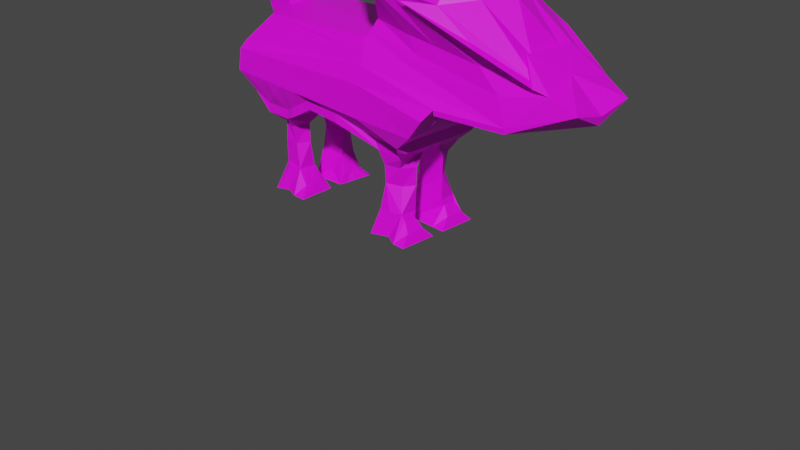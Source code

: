 # Source: dog_with_mapping.blend  (saved by Blender 2.80.75; exported with 4.5.12 LTS)
import bpy
from mathutils import Matrix  # noqa: F401  (used for matrix-valued properties, if any)

bpy.ops.wm.read_factory_settings(use_empty=True)
scene = bpy.context.scene
scene.name = 'Scene'

# ---- collections
col_collection = bpy.data.collections.new('Collection'); scene.collection.children.link(col_collection)

# ---- images (referenced by path relative to the original .blend; pixels are not part of the script)
import os
ASSET_DIR = os.environ.get("B2B_ASSET_DIR", "")  # directory of the original .blend (textures are referenced by path, not embedded)
HERE = os.path.dirname(os.path.abspath(__file__))  # packed textures are extracted next to this script under _unpacked/

def load_image(name, relpath, width, height, colorspace="sRGB"):
    """Load a texture the original file referenced (path relative to the .blend, or extracted next to this script)."""
    p = next((c for c in (os.path.join(HERE, relpath), os.path.join(ASSET_DIR, relpath)) if relpath and os.path.exists(c)), "")
    if p:
        img = bpy.data.images.load(p, check_existing=True)
        img.name = name
    else:  # same state as the original file: an image datablock whose file is absent (Cycles renders it pink)
        img = bpy.data.images.new(name, width, height)
        img.source = "FILE"
        img.filepath = "//" + (relpath or name)
    img.colorspace_settings.name = colorspace
    return img
img_ao_psd = load_image('AO.psd', 'AO.psd', 1024, 1024, 'sRGB')

# ---- materials (node trees are filled in below, after node groups)
mat_material_002 = bpy.data.materials.new('Material.002')
mat_material_002.use_transparent_shadow = False

# ---- material node trees
mat_material_002.use_nodes = True; mat_material_002.node_tree.nodes.clear()
_N = mat_material_002.node_tree.nodes; _L = mat_material_002.node_tree.links
n0 = _N.new('ShaderNodeOutputMaterial'); n0.name = 'Material Output'; n0.location = (300, 300)
n1 = _N.new('ShaderNodeBsdfPrincipled'); n1.name = 'Principled BSDF'; n1.location = (10, 300)
n1.distribution = 'GGX'
n1.subsurface_method = 'BURLEY'
n1.inputs[3].default_value = 1.45
n1.inputs[27].default_value = (0.0, 0.0, 0.0, 1.0)
n1.inputs[28].default_value = 1.0
n2 = _N.new('ShaderNodeTexImage'); n2.name = 'Image Texture'; n2.location = (-280, 280)
n2.image = img_ao_psd
_L.new(n1.outputs[0], n0.inputs[0])
_L.new(n2.outputs[0], n1.inputs[0])
n0.is_active_output = True

# ---- world
world_world = bpy.data.worlds.new('World'); scene.world = world_world
world_world.use_nodes = True; world_world.node_tree.nodes.clear()
_N = world_world.node_tree.nodes; _L = world_world.node_tree.links
n0 = _N.new('ShaderNodeOutputWorld'); n0.name = 'World Output'; n0.location = (300, 300)
n1 = _N.new('ShaderNodeBackground'); n1.name = 'Background'; n1.location = (10, 300)
n1.inputs[0].default_value = (0.05088, 0.05088, 0.05088, 1.0)
_L.new(n1.outputs[0], n0.inputs[0])
n0.is_active_output = True
world_world.color = (0.05088, 0.05088, 0.05088)
world_world.use_sun_shadow = False
world_world.sun_shadow_jitter_overblur = 0.0

# ---- cameras
cam_camera = bpy.data.cameras.new('Camera')
cam_camera.clip_end = 100.0
cam_camera.ortho_scale = 7.314

# ---- meshes
me_cube_003 = bpy.data.meshes.new('Cube.003')
me_cube_003.from_pydata([(2.21, 0.9054, 0.5754), (2.492, 0.0, 0.8261), (0.6271, 0.5358, 0.7046), (0.6271, 0.0, 0.9834), (-3.319, 1.17, -2.781), (1.176, 1.17, -2.834), (1.176, 0.0, -2.784), (-3.319, 0.0, -2.781), (0.1502, 1.326, -2.448), (4.548, 0.8037, -0.9817), (0.1532, 0.9106, -0.7648), (2.249, 1.203, 0.2225), (3.069, 0.0, 0.2981), (0.2468, 0.7841, -0.4968), (-2.859, 0.9686, -1.015), (3.764, 1.046, -1.701), (-2.859, 0.0, -0.9474), (0.1502, 1.1, -1.159), (-2.859, 0.0, -0.9474), (2.492, 0.3421, 0.8261), (0.6271, 0.5358, 0.7046), (1.176, 0.9416, -2.784), (-3.319, 0.9416, -2.781), (2.729, 0.5893, 0.3008), (-3.557, 1.189, -1.685), (2.21, 1.232, -1.732), (2.21, 0.0, -1.678), (-3.694, 0.0, -1.763), (0.1502, 1.189, -1.349), (2.21, 0.8208, -1.678), (-3.642, 1.301, -1.871), (2.028, 1.371, -1.985), (-3.694, 0.0, -1.95), (0.1502, 1.301, -1.742), (2.028, 0.8631, -1.95), (-3.694, 0.8631, -1.95), (-3.694, 1.329, -2.365), (1.663, 1.329, -2.437), (1.663, 0.0, -2.418), (-3.694, 0.0, -2.346), (0.1502, 1.329, -2.437), (1.663, 0.8983, -2.418), (-3.694, 0.8983, -2.346), (1.171, 1.169, -2.837), (4.275, 0.7361, -0.8779), (3.764, 0.0, -0.5181), (0.2468, 0.7841, -0.4968), (3.764, 0.3907, -0.5181), (-0.6515, 1.17, -2.585), (-2.334, 1.092, -2.985), (-1.472, 1.17, -2.525), (-2.071, 1.17, -2.864), (-2.986, 1.092, -3.001), (-0.6515, 0.0, -2.585), (-1.473, 0.0, -2.525), (-0.2477, 0.0, -2.783), (-1.926, 0.0, -2.781), (1.596, 1.505, 0.2343), (4.275, 0.9297, -0.8779), (3.764, 0.0, -0.5181), (3.764, 0.5843, -0.5181), (3.242, 1.235, -0.3974), (3.764, 0.2922, -0.5181), (0.1087, 0.7907, -0.8423), (-3.319, 0.4548, -2.781), (-3.694, 0.3965, -1.763), (-3.694, 0.4169, -1.95), (-3.694, 0.4339, -2.346), (3.764, 0.0, -0.5181), (3.764, 1.046, -1.701), (2.21, 0.0, -1.678), (2.21, 1.232, -1.732), (2.21, 0.8208, -1.678), (4.275, 0.9297, -0.8779), (3.819, 0.5839, -0.4425), (3.764, 0.2922, -0.5181), (3.764, 0.0, -0.5181), (3.764, 0.2922, -0.5181), (3.764, 1.046, -1.701), (4.275, 0.9297, -0.8779), (3.764, 0.0, -0.5181), (3.764, 0.2922, -0.5181), (3.764, 1.046, -1.701), (3.764, 0.0, -0.5181), (3.764, 0.2922, -0.5181), (3.764, 1.046, -1.701), (3.764, 0.0, -0.5181), (-3.276, 1.1, -1.416), (0.1502, 1.1, -1.159), (1.325, 0.9612, 0.4577), (1.617, 0.5358, 0.9048), (1.419, 0.9242, -0.9156), (0.9123, 1.505, 0.2343), (1.027, 0.9873, -1.076), (1.224, 0.9098, -0.5892), (2.251, 0.934, -1.025), (1.071, 1.505, 0.2343), (1.661, 1.001, -1.221), (1.931, 0.9144, -0.6561), (3.529, 0.9491, -1.192), (1.314, 1.427, 0.2343), (2.635, 1.022, -1.443), (3.017, 0.9215, -0.7588), (1.617, 0.0, 0.9048), (1.617, 0.5358, 0.9048), (0.7503, 0.8166, 1.1), (1.053, 0.0, 1.156), (0.7503, 0.8166, 1.1), (1.017, 0.9282, 0.9174), (0.03415, 0.9686, -0.8759), (0.1532, 0.9106, -0.7648), (0.6271, 0.0, 0.9834), (0.1786, 0.04942, -0.8108), (0.1833, 0.0, -0.8087), (0.6271, 0.0, 0.9834), (0.1532, 0.9106, -0.7648), (0.03415, 0.9686, -0.8759), (0.6271, 0.5358, 0.7046), (0.1833, 0.0, -0.8087), (0.174, 0.09884, -0.8129), (0.2468, 0.7841, -0.4968), (0.1087, 0.7907, -0.8423), (0.9761, 0.8174, 0.64), (0.174, 0.09884, -0.8129), (0.2468, 0.7841, -0.4968), (0.1087, 0.7907, -0.8423), (0.174, 0.09884, -0.8129), (2.492, 0.5358, 0.8261), (2.492, 0.0, 0.8261), (1.617, 0.0, 0.9048), (0.6271, 0.0, 0.9834), (3.764, 1.046, -1.701), (2.21, 0.0, -1.678), (2.21, 1.232, -1.732), (2.21, 0.8208, -1.678), (3.819, 0.0, -0.4425), (4.337, 0.0, -0.7758), (5.066, 0.0, -1.383), (4.548, 0.8037, -0.9817), (3.819, 0.5839, -0.4425), (3.819, 0.2917, -0.4425), (3.819, 0.0, -0.4425), (3.773, 1.039, -1.809), (5.02, 0.0, -1.567), (2.219, 0.0, -1.786), (2.219, 1.225, -1.84), (2.219, 0.8137, -1.786), (5.083, 0.7018, -1.219), (5.066, 0.0, -1.383), (5.066, 0.0, -1.383), (-2.859, 0.9686, -1.015), (0.03415, 0.9686, -0.8759), (-3.276, 1.1, -1.416), (0.1502, 1.1, -1.159), (3.819, 0.5839, -0.4425), (4.548, 0.8037, -0.9817), (4.337, 0.0, -0.7758), (0.6318, 0.0, 0.9855), (0.6271, 0.5358, 0.7046), (1.176, 0.9416, -2.784), (1.176, 0.0, -2.784), (0.8311, 0.8202, -3.015), (1.176, 1.17, -2.834), (-3.319, 0.9416, -2.781), (-3.319, 1.17, -2.781), (-3.319, 0.4548, -2.781), (-1.926, 0.0, -2.781), (-3.319, 0.0, -2.781), (0.1502, 0.8202, -2.994), (-3.319, 1.17, -2.781), (-0.6515, 1.17, -2.585), (-2.071, 1.17, -2.864), (-1.472, 1.17, -2.525), (-0.2477, 0.0, -2.783), (-0.6515, 0.0, -2.585), (-1.473, 0.0, -2.525), (1.176, 0.9416, -3.0), (1.176, 0.0, -3.0), (0.9376, 0.8202, -3.231), (1.099, 1.085, -2.967), (-3.319, 0.9416, -2.997), (-3.319, 0.9416, -2.997), (-3.319, 0.4548, -2.997), (-1.926, 0.0, -2.997), (-3.319, 0.0, -2.997), (0.2567, 0.8202, -3.21), (-2.986, 1.092, -3.217), (-0.6515, 1.17, -2.801), (-2.071, 1.17, -3.08), (-1.472, 1.17, -2.741), (-0.2477, 0.0, -2.999), (-0.6515, 0.0, -2.801), (-1.473, 0.0, -2.741), (0.1502, 0.0, -2.994), (0.8311, 0.0, -3.015), (-2.334, 0.0, -2.985), (-2.986, 0.0, -3.001), (0.3936, 0.7709, -3.509), (0.757, 0.6913, -3.517), (0.4128, 0.7607, -3.922), (0.7407, 0.6112, -3.941), (0.3392, 0.8435, -4.489), (0.8704, 0.7524, -4.493), (0.1985, 1.006, -5.068), (0.8795, 1.002, -5.068), (-2.334, 1.092, -3.202), (-2.986, 1.092, -3.217), (-2.334, 1.092, -3.202), (-2.986, 1.092, -3.217), (-2.485, 0.8827, -3.472), (-2.745, 0.8116, -3.434), (-2.494, 0.7695, -3.908), (-2.785, 0.8008, -3.877), (-2.388, 0.7893, -4.486), (-2.882, 0.7228, -4.466), (-2.859, 0.4843, -0.9811), (0.1413, 0.4448, -0.8276), (0.937, 0.7154, -4.632), (0.937, 0.431, -4.628), (0.8311, 0.2351, -3.015), (0.1502, 0.2351, -2.994), (0.9376, 0.2351, -3.231), (0.2567, 0.2351, -3.21), (0.9226, 0.3749, -3.524), (0.2612, 0.4097, -3.326), (0.9065, 0.3772, -3.935), (0.2649, 0.335, -3.914), (0.8995, 0.385, -4.497), (0.2172, 0.3017, -4.472), (0.8795, 0.1452, -5.068), (0.1985, 0.1452, -5.068), (1.091, 0.3656, -4.841), (1.091, 0.7857, -4.841), (-0.6515, 1.17, -2.801), (-1.472, 1.17, -2.741), (-0.6515, 0.0, -2.801), (-1.472, 0.0, -2.741), (1.176, 0.0, -3.0), (-0.2477, 0.0, -2.999), (0.2567, 0.0, -3.21), (-0.6515, 0.0, -2.801), (-2.071, 0.0, -3.08), (-1.472, 0.0, -2.741), (-2.071, 0.0, -3.08), (-2.334, 0.0, -3.202), (-3.319, 0.0, -2.997), (-2.986, 0.0, -3.217), (-2.334, 0.0, -3.202), (0.7503, 1.841, 0.6032), (0.6082, 1.728, 0.6957), (1.053, 0.0, 1.156), (0.6318, 0.0, 0.9855), (0.8139, 1.859, 0.5905), (0.1153, 0.0, 1.152e-05), (0.6907, 1.668, 0.6918), (0.5777, 1.764, 0.6705), (0.5824, 0.0, 0.9515), (0.5777, 1.767, 0.6576), (0.5824, 0.0, 0.9515), (-0.3138, 0.0, 0.3082), (0.8795, 1.002, -5.068), (0.8795, 0.1452, -5.068), (1.18, 1.003, -5.068), (1.18, 0.1452, -5.068), (0.8704, 0.7524, -4.493), (0.8995, 0.385, -4.497), (0.1502, 0.5276, -2.994), (0.937, 0.5754, -4.63), (0.8311, 0.5276, -3.015), (0.2567, 0.5276, -3.21), (0.2539, 0.5377, -3.325), (0.2551, 0.5476, -3.918), (0.2038, 0.5726, -4.481), (0.8795, 0.5004, -5.068), (0.03395, 0.5755, -5.068), (1.091, 0.5746, -4.841), (0.8795, 0.5004, -5.068), (1.18, 0.5741, -5.068), (0.885, 0.534, -4.495), (-3.074, 0.315, -0.978), (-2.845, 0.4838, -0.9956), (-3.072, 0.0, -0.9584), (-2.859, 0.0, -0.9474), (-3.694, 0.0, -1.763), (-3.676, 0.0, -1.548), (-3.68, 0.3959, -1.777), (-3.674, 0.2511, -1.551), (-3.882, 0.0, 0.02516), (-3.884, 0.3517, 0.005483), (-4.108, 0.2878, -0.4309), (-4.116, 0.0, -0.4063), (-4.022, 0.294, 0.06691), (-4.02, 0.0, 0.08659), (-4.116, 0.0, -0.4063), (-5.136, 0.0, 0.5139), (-5.18, 0.6053, 0.4741), (-5.474, 0.0, 0.07579), (-5.426, 0.0, 0.1405), (-5.451, 0.0, 0.9417), (-5.451, 0.4172, 0.9216), (-5.502, 0.3621, 0.8208), (-5.5, 0.0, 0.8237), (-3.005, 0.4235, -4.425), (-2.825, 0.3551, -3.875), (-2.825, 0.3551, -3.875), (-2.895, 0.2606, -3.303), (-2.883, 0.5583, -3.303), (-2.986, 0.5852, -3.217), (-2.351, 0.3968, -4.488), (-2.337, 0.5032, -3.896), (-2.334, 0.5852, -3.202), (-2.33, 0.5112, -3.443), (-2.37, 1.003, -5.068), (-2.99, 1.002, -5.075), (-2.192, 0.7857, -4.841), (-2.192, 0.3656, -4.841), (-2.05, 0.9981, -5.065), (-2.37, 1.003, -5.068), (-2.111, 0.3388, -5.08), (-2.369, 0.5931, -4.487), (-2.192, 0.5746, -4.841), (-2.192, 0.5746, -4.841), (-2.084, 0.5478, -5.065), (-2.117, 0.1389, -5.065), (-2.918, 0.12, -5.094), (-3.005, 0.4235, -4.425), (-3.694, 1.329, -2.365), (1.663, 1.329, -2.437), (0.1502, 1.329, -2.437), (0.6048, 0.8369, -4.491), (0.589, 0.8494, -5.064), (-3.1, 0.5611, -5.084), (-2.636, 0.8427, -4.478), (-2.684, 0.8801, -5.072), (-2.192, 0.3656, -4.841), (-2.192, 0.5746, -4.841), (-2.192, 0.7857, -4.841), (-2.192, 0.5746, -4.841), (-3.005, 0.4235, -4.425), (-2.937, 0.5591, -3.876), (-2.986, 0.8777, -3.217), (-2.943, 0.5549, -4.467), (-5.426, 0.0, 0.1405), (-4.022, 0.294, 0.06691), (-4.23, 0.2382, -0.3493), (-4.23, 0.2382, -0.3493), (-4.233, 0.0, -0.337), (0.5777, 1.767, 0.6576), (0.5824, 0.0, 0.9515), (0.7762, 1.767, 0.6576), (0.7808, 0.0, 0.9515), (0.07639, 0.8166, 2.596), (0.5589, 1.768, 0.6487), (-0.06564, 1.728, 2.018), (-0.1933, 1.728, 2.018), (-0.3138, 0.0, 0.3082), (0.5646, 0.4083, 1.876), (0.01631, 0.7978, 1.405), (0.07639, 0.8166, 2.596), (-0.06564, 1.728, 2.018), (-0.05126, 0.8166, 2.596), (-0.1933, 1.728, 2.018), (-0.05126, 0.8166, 2.596), (0.4296, 0.4124, 1.871), (0.07639, 0.8166, 2.596), (0.5646, 0.4083, 1.876), (-0.05126, 0.8166, 2.596), (0.4296, 0.4124, 1.871), (0.9049, 0.0, 1.156), (0.4296, 0.4124, 1.871), (-1.716, 1.315, -2.105), (0.9848, 1.332, -2.126), (-1.772, 1.329, -2.401), (-2.733, 1.329, -2.383), (-0.8108, 1.329, -2.419), (-2.252, 1.329, -2.392), (-2.012, 1.329, -2.397), (-3.177, 1.267, -2.579), (-2.59, 1.244, -2.712), (-2.234, 0.2679, -4.777), (-2.591, 0.2991, -4.875), (-0.6515, 1.17, -2.801), (-1.472, 1.17, -2.741), (2.998, 1.177, -0.2716), (-2.369, 0.5931, -4.487), (-2.351, 0.3968, -4.488), (-2.192, 0.5746, -4.841), (-2.192, 0.3656, -4.841)], [(18, 16), (26, 27), (79, 73), (62, 77), (76, 80), (69, 78), (77, 81), (80, 83), (78, 82), (81, 84), (83, 86), (82, 85), (10, 115), (63, 121), (109, 116), (111, 114), (117, 20), (114, 3), (120, 46), (129, 128), (110, 115), (125, 121), (120, 124), (130, 129), (3, 130), (136, 137), (148, 149), (149, 143), (195, 196), (169, 196), (186, 206), (35, 152), (152, 14), (215, 123), (118, 253), (249, 253), (293, 290), (306, 311), (314, 320), (320, 321), (336, 337), (302, 338), (338, 341), (297, 342), (52, 206), (315, 334)], [(23, 19, 1, 12), (1, 19, 127, 128), (99, 15, 101), (47, 23, 12, 45), (102, 100, 11, 44), (28, 88, 17, 93, 97, 101, 15, 25), (88, 87, 152, 153), (60, 62, 75, 74), (0, 89, 90, 19), (44, 11, 23, 47), (11, 0, 19, 23), (31, 25, 29, 34), (30, 24, 28, 33), (33, 28, 25, 31), (42, 35, 30, 36), (40, 33, 371), (37, 31, 34, 41), (67, 66, 35, 42), (6, 38, 39, 7, 56, 54, 53, 55), (64, 67, 42, 22), (5, 37, 41, 21), (21, 41, 38, 6), (8, 40, 37, 5, 43), (22, 42, 36, 4), (99, 44, 9), (55, 53, 174, 173), (47, 60, 58, 44), (45, 59, 62, 60, 47), (7, 39, 67, 64), (39, 32, 66, 67), (32, 27, 65, 66), (146, 142, 144), (138, 139, 154, 155), (145, 142, 146), (25, 15, 69, 71), (29, 25, 71, 72), (59, 45, 68, 76), (58, 60, 74, 73), (62, 59, 76, 75), (15, 9, 69), (26, 29, 72, 70), (24, 87, 88, 28), (91, 94, 98, 95), (94, 92, 96, 98), (93, 91, 95, 97), (95, 98, 102, 99), (98, 96, 100, 102), (97, 95, 99, 101), (96, 89, 100), (89, 96, 92, 122), (103, 90, 104, 106), (0, 11, 108, 107), (46, 13, 92, 94), (119, 118, 113, 123), (2, 13, 158, 123), (158, 105, 248, 249), (127, 90, 103, 128), (72, 71, 133, 134), (71, 69, 131, 133), (147, 131, 69), (70, 72, 134, 132), (139, 136, 156, 154), (75, 76, 141, 140), (74, 75, 140, 139), (76, 68, 135, 141), (73, 74, 139, 138), (143, 144, 142), (142, 131, 147), (134, 133, 145, 146), (133, 131, 142, 145), (132, 134, 146, 144), (140, 136, 139), (140, 141, 135), (135, 136, 140), (155, 154, 156), (156, 148, 147, 155), (99, 9, 15), (136, 138, 155, 156), (148, 143, 147), (142, 147, 143), (99, 102, 44), (158, 13, 123), (152, 150, 151, 153), (17, 88, 153, 151), (14, 17, 151, 150), (9, 138, 147, 69), (100, 89, 0, 11), (122, 92, 13, 2), (90, 89, 2, 105), (106, 104, 105), (91, 10, 46, 94), (124, 115, 125, 216, 126), (116, 121, 115), (163, 164, 181, 180), (8, 43, 161, 168), (53, 54, 175, 174), (7, 64, 165, 167), (21, 6, 160, 159), (6, 55, 173, 160), (48, 8, 168, 170), (43, 5, 162, 161), (54, 56, 166, 175), (22, 4, 164, 163), (52, 49, 207, 208), (5, 21, 159, 162), (50, 48, 170, 172), (64, 22, 163, 165), (56, 7, 167, 166), (51, 50, 172, 171), (167, 165, 182, 184), (172, 170, 187, 189), (162, 159, 176, 179), (171, 172, 189, 188), (165, 163, 180, 182), (166, 167, 184, 183), (173, 174, 191, 190), (220, 193, 194, 219), (174, 175, 192, 191), (164, 169, 186, 181), (159, 160, 177, 176), (160, 173, 190, 177), (170, 168, 185, 187), (161, 162, 179, 178), (175, 166, 183, 192), (49, 51, 188, 207), (223, 225, 200, 198), (178, 198, 197, 185), (221, 223, 198, 178), (225, 227, 202, 200), (198, 200, 199, 197), (200, 202, 329, 201, 199), (329, 330, 203, 201), (205, 206, 208, 207), (207, 209, 210, 208), (212, 211, 213, 332, 214), (24, 35, 65, 152), (66, 65, 35), (30, 35, 24), (146, 144, 38, 41), (29, 146, 41, 34), (93, 17, 116), (10, 91, 93, 116), (150, 152, 65), (27, 283, 285, 65), (151, 150, 215, 216), (215, 16, 113, 126, 123, 216), (277, 275, 231, 263), (275, 267, 218, 231), (273, 229, 230, 274), (271, 272, 228, 226), (272, 274, 230, 228), (270, 271, 226, 224), (269, 222, 220, 266), (269, 270, 224, 222), (161, 268, 219, 221, 178), (266, 220, 219, 268), (161, 178, 185, 168), (177, 221, 178, 176), (178, 179, 176), (189, 187, 233, 234), (234, 233, 235, 236), (177, 190, 238, 237), (187, 185, 239, 240), (188, 189, 242, 241), (207, 188, 243, 244), (181, 186, 246, 245), (4, 52, 186, 169), (157, 158, 249, 251), (105, 106, 250, 248), (249, 248, 252, 254), (251, 249, 255, 256), (256, 255, 257, 258), (11, 248, 100, 108), (11, 100, 248), (92, 100, 248, 249), (122, 249, 2, 158), (122, 92, 249), (105, 104, 90, 89), (89, 0, 107, 105), (258, 257, 259), (92, 253, 257, 249), (273, 276, 261, 229), (276, 277, 263, 261), (267, 278, 265, 218), (262, 260, 232), (204, 202, 264, 217, 232, 260), (217, 264, 278, 267), (260, 262, 277, 276), (204, 260, 276, 273), (168, 266, 268, 161), (185, 197, 270, 269), (185, 269, 266, 168), (197, 199, 271, 270), (201, 203, 274, 272), (199, 201, 272, 271), (204, 273, 274, 203, 330), (232, 217, 267, 275), (262, 232, 275, 277), (263, 231, 261), (230, 229, 218, 265), (218, 261, 231), (230, 227, 225, 228), (228, 225, 223, 226), (226, 223, 221, 224), (224, 221, 177, 222), (185, 177, 222, 239), (177, 239, 222), (14, 150, 65, 215), (65, 285, 280, 215), (215, 280, 282, 16), (280, 279, 281, 282), (283, 284, 286, 285), (285, 286, 279, 280), (286, 289, 288, 279), (284, 290, 289, 286), (279, 288, 287, 281), (296, 300, 299, 295), (288, 291, 292, 287), (299, 300, 301, 298), (295, 299, 298, 294), (297, 301, 300, 296), (207, 310, 311, 209), (332, 333, 313, 214), (311, 309, 211, 209), (308, 309, 304, 338), (310, 247, 311), (211, 309, 308, 319, 213), (339, 306, 210, 212), (323, 318, 315), (37, 327, 328, 40), (40, 328, 374, 372, 376, 375, 373, 326, 36), (202, 204, 330, 329), (304, 305, 306, 339), (213, 312, 333, 332), (320, 315, 318, 322), (317, 336, 316), (316, 336, 321, 322), (216, 125, 151), (210, 306, 307, 340, 208), (210, 209, 211, 212), (306, 305, 246, 307), (311, 247, 246, 305), (309, 311, 305, 303), (214, 341, 339, 212), (339, 341, 302, 303), (341, 214, 313, 331), (325, 341, 331, 324), (312, 317, 316, 322, 331, 313, 333), (105, 106, 251, 249), (289, 344, 343, 288), (290, 346, 345, 289), (291, 345, 296, 295), (295, 294, 292, 291), (248, 108, 105, 107), (100, 92, 257, 248), (248, 257, 249), (255, 249, 257), (293, 297, 296, 345), (257, 258, 348, 347), (347, 348, 350, 349), (257, 253, 259), (113, 253, 92, 126), (138, 9, 73), (108, 248, 107), (249, 353, 351, 105), (105, 351, 356), (257, 259, 355, 352), (106, 105, 356), (352, 355, 357), (354, 352, 357), (351, 353, 359, 358), (358, 359, 361, 360), (354, 357, 362), (357, 355, 363), (356, 351, 364, 365), (365, 364, 366, 367), (106, 356, 369, 368), (362, 357, 363), (249, 352, 354, 353), (355, 368, 363), (36, 30, 370), (30, 33, 370), (33, 40, 370), (40, 36, 370), (33, 31, 371), (31, 37, 371), (37, 40, 371), (8, 48, 374, 328), (172, 372, 374, 170), (171, 376, 372, 172), (51, 49, 375, 376), (49, 52, 378), (52, 4, 377), (4, 326, 377), (326, 373, 377), (373, 52, 377), (52, 373, 378), (373, 375, 378), (375, 49, 378), (213, 336, 317, 312), (319, 337, 314, 213), (335, 319, 384, 386), (379, 334, 308), (323, 315, 379), (324, 323, 380), (323, 379, 380), (379, 308, 380), (324, 380, 308, 338), (233, 234, 382, 381), (11, 44, 383), (44, 58, 383), (58, 61, 383), (61, 57, 383), (57, 11, 383), (385, 387, 386, 384), (319, 308, 385, 384), (308, 334, 387, 385), (334, 335, 386, 387)])
_uv = me_cube_003.uv_layers.new(name='UVMap')
_uv.uv.foreach_set('vector', [3.724e-05, 0.9548, 3.724e-05, 0.9548, 3.724e-05, 0.9548, 3.724e-05, 0.9548, 3.724e-05, 0.9548, 3.724e-05, 0.9548, 3.724e-05, 0.9548, 3.724e-05, 0.9548, 6.364e-05, 0.9549, 8.605e-05, 0.9548, 9.215e-05, 0.9549, 3.724e-05, 0.9548, 3.724e-05, 0.9548, 3.724e-05, 0.9548, 3.724e-05, 0.9548, 5.203e-05, 0.9549, 3.938e-05, 0.955, 2.176e-05, 0.9549, 3.365e-05, 0.9548, 0.0001203, 0.955, 0.0001173, 0.955, 0.0001168, 0.955, 0.0001003, 0.955, 9.619e-05, 0.9549, 9.215e-05, 0.9549, 8.605e-05, 0.9548, 0.0001143, 0.9549, 0.0001173, 0.955, 0.0001592, 0.955, 0.0001593, 0.955, 0.0001168, 0.955, 3.724e-05, 0.9548, 3.724e-05, 0.9548, 3.724e-05, 0.9548, 3.724e-05, 0.9548, 3.724e-05, 0.9548, 3.724e-05, 0.9548, 3.724e-05, 0.9548, 3.724e-05, 0.9548, 3.724e-05, 0.9548, 3.724e-05, 0.9548, 3.724e-05, 0.9548, 3.724e-05, 0.9548, 3.724e-05, 0.9548, 3.724e-05, 0.9548, 3.724e-05, 0.9548, 3.724e-05, 0.9548, 0.0001202, 0.9549, 0.0001143, 0.9549, 0.0001322, 0.9549, 0.0001335, 0.9549, 0.0001652, 0.955, 0.000164, 0.955, 0.0001203, 0.955, 0.0001276, 0.955, 0.0001276, 0.955, 0.0001203, 0.955, 0.0001143, 0.9549, 0.0001202, 0.9549, 0.0001727, 0.955, 0.0001726, 0.955, 0.0001652, 0.955, 0.0001673, 0.955, 0.0001382, 0.955, 0.0001276, 0.955, 0.0001276, 0.955, 0.0001306, 0.9549, 0.0001202, 0.9549, 0.0001335, 0.9549, 0.0001382, 0.9549, 0.0001795, 0.955, 0.0001815, 0.955, 0.0001726, 0.955, 0.0001727, 0.955, 0.0001566, 0.9549, 0.0001574, 0.9549, 0.0001861, 0.955, 0.0001801, 0.955, 0.0001738, 0.955, 0.000173, 0.955, 0.0001674, 0.955, 0.000163, 0.955, 0.0001765, 0.955, 0.0001795, 0.955, 0.0001727, 0.955, 0.0001727, 0.955, 0.0001392, 0.9549, 0.0001306, 0.9549, 0.0001382, 0.9549, 0.0001414, 0.9549, 0.0001414, 0.9549, 0.0001382, 0.9549, 0.0001574, 0.9549, 0.0001566, 0.9549, 0.0001392, 0.955, 0.0001381, 0.955, 0.0001306, 0.9549, 0.0001392, 0.9549, 0.000139, 0.9549, 0.0001727, 0.955, 0.0001727, 0.955, 0.0001673, 0.955, 0.0001711, 0.955, 6.364e-05, 0.9549, 3.365e-05, 0.9548, 3.724e-05, 0.9548, 0.000163, 0.955, 0.0001674, 0.955, 0.0001671, 0.955, 0.0001626, 0.955, 3.724e-05, 0.9548, 3.724e-05, 0.9548, 3.724e-05, 0.9548, 3.724e-05, 0.9548, 3.724e-05, 0.9548, 3.724e-05, 0.9548, 3.724e-05, 0.9548, 3.724e-05, 0.9548, 3.724e-05, 0.9548, 0.0001801, 0.955, 0.0001861, 0.955, 0.0001795, 0.955, 0.0001765, 0.955, 0.0001861, 0.955, 0.0001917, 0.955, 0.0001815, 0.955, 0.0001795, 0.955, 0.0001917, 0.955, 0.0001952, 0.955, 0.0001825, 0.955, 0.0001815, 0.955, 0.0001345, 0.9549, 8.365e-05, 0.9548, 0.0001736, 0.9549, 3.724e-05, 0.9548, 3.724e-05, 0.9548, 3.724e-05, 0.9548, 3.724e-05, 0.9548, 0.0001158, 0.9549, 8.365e-05, 0.9548, 0.0001345, 0.9549, 0.0001143, 0.9549, 8.605e-05, 0.9548, 8.383e-05, 0.9548, 0.0001144, 0.9549, 0.0001322, 0.9549, 0.0001143, 0.9549, 0.0001144, 0.9549, 0.0001334, 0.9549, 3.724e-05, 0.9548, 3.724e-05, 0.9548, 3.724e-05, 0.9548, 3.724e-05, 0.9548, 3.724e-05, 0.9548, 3.724e-05, 0.9548, 3.724e-05, 0.9548, 3.724e-05, 0.9548, 3.724e-05, 0.9548, 3.724e-05, 0.9548, 3.724e-05, 0.9548, 3.724e-05, 0.9548, 8.605e-05, 0.9548, 3.724e-05, 0.9548, 8.383e-05, 0.9548, 0.0001797, 0.9549, 0.0001322, 0.9549, 0.0001334, 0.9549, 0.0001797, 0.9549, 0.000164, 0.955, 0.0001592, 0.955, 0.0001173, 0.955, 0.0001203, 0.955, 8.791e-05, 0.9549, 7.979e-05, 0.955, 6.91e-05, 0.9549, 7.88e-05, 0.9549, 7.979e-05, 0.955, 4.828e-05, 0.955, 4.493e-05, 0.955, 6.91e-05, 0.9549, 0.0001003, 0.955, 8.791e-05, 0.9549, 7.88e-05, 0.9549, 9.619e-05, 0.9549, 7.88e-05, 0.9549, 6.91e-05, 0.9549, 5.203e-05, 0.9549, 6.364e-05, 0.9549, 6.91e-05, 0.9549, 4.493e-05, 0.955, 3.938e-05, 0.955, 5.203e-05, 0.9549, 9.619e-05, 0.9549, 7.88e-05, 0.9549, 6.364e-05, 0.9549, 9.215e-05, 0.9549, 4.493e-05, 0.955, 2.026e-05, 0.955, 3.938e-05, 0.955, 2.026e-05, 0.955, 4.493e-05, 0.955, 4.828e-05, 0.955, 1.816e-05, 0.955, 3.724e-05, 0.9548, 3.724e-05, 0.9548, 3.724e-05, 0.9548, 3.724e-05, 0.9548, 0.000467, 0.0004242, 0.0004436, 0.000353, 0.0004891, 0.0003472, 0.0005041, 0.0003311, 9.689e-05, 0.955, 9.773e-05, 0.955, 4.828e-05, 0.955, 7.979e-05, 0.955, 0.0004246, 0.0002644, 0.0004247, 0.0002644, 0.0004247, 0.0002645, 0.0004246, 0.0002645, 6.332e-05, 0.955, 9.773e-05, 0.955, 6.335e-05, 0.955, 0.000125, 0.955, 0.0005572, 3.573e-05, 0.0005336, 0.0001691, 0.0005498, 0.0002405, 0.0005386, 0.0002336, 3.724e-05, 0.9548, 3.724e-05, 0.9548, 3.724e-05, 0.9548, 3.724e-05, 0.9548, 0.0001334, 0.9549, 0.0001144, 0.9549, 0.0001145, 0.9549, 0.0001346, 0.9549, 0.0001144, 0.9549, 8.383e-05, 0.9548, 8.1e-05, 0.9548, 0.0001145, 0.9549, 4.747e-05, 0.9548, 8.1e-05, 0.9548, 8.383e-05, 0.9548, 0.0001797, 0.9549, 0.0001334, 0.9549, 0.0001346, 0.9549, 0.0001797, 0.9549, 3.724e-05, 0.9548, 3.724e-05, 0.9548, 3.724e-05, 0.9548, 3.724e-05, 0.9548, 3.724e-05, 0.9548, 3.724e-05, 0.9548, 3.724e-05, 0.9548, 3.724e-05, 0.9548, 3.724e-05, 0.9548, 3.724e-05, 0.9548, 3.724e-05, 0.9548, 3.724e-05, 0.9548, 3.724e-05, 0.9548, 3.724e-05, 0.9548, 3.724e-05, 0.9548, 3.724e-05, 0.9548, 3.724e-05, 0.9548, 3.724e-05, 0.9548, 3.724e-05, 0.9548, 3.724e-05, 0.9548, 9.016e-05, 0.9547, 0.0001736, 0.9549, 8.365e-05, 0.9548, 8.365e-05, 0.9548, 8.1e-05, 0.9548, 4.747e-05, 0.9548, 0.0001346, 0.9549, 0.0001145, 0.9549, 0.0001158, 0.9549, 0.0001345, 0.9549, 0.0001145, 0.9549, 8.1e-05, 0.9548, 8.365e-05, 0.9548, 0.0001158, 0.9549, 0.0001797, 0.9549, 0.0001346, 0.9549, 0.0001345, 0.9549, 0.0001793, 0.9549, 3.724e-05, 0.9548, 3.724e-05, 0.9548, 3.724e-05, 0.9548, 3.724e-05, 0.9548, 3.724e-05, 0.9548, 3.724e-05, 0.9548, 3.724e-05, 0.9548, 3.724e-05, 0.9548, 3.724e-05, 0.9548, 3.724e-05, 0.9548, 3.724e-05, 0.9548, 3.724e-05, 0.9548, 4.747e-05, 0.9547, 8.216e-05, 0.9547, 4.747e-05, 0.9548, 2.208e-05, 0.9547, 6.364e-05, 0.9549, 3.724e-05, 0.9548, 8.605e-05, 0.9548, 3.724e-05, 0.9548, 3.724e-05, 0.9548, 3.724e-05, 0.9548, 3.724e-05, 0.9548, 8.216e-05, 0.9547, 9.016e-05, 0.9547, 4.747e-05, 0.9548, 8.365e-05, 0.9548, 4.747e-05, 0.9548, 9.016e-05, 0.9547, 6.364e-05, 0.9549, 5.203e-05, 0.9549, 3.365e-05, 0.9548, 6.335e-05, 0.955, 9.773e-05, 0.955, 0.000125, 0.955, 0.0001593, 0.955, 0.0001296, 0.955, 0.0001151, 0.955, 0.0001168, 0.955, 0.0001168, 0.955, 0.0001173, 0.955, 0.0001168, 0.955, 0.0001151, 0.955, 7.087e-05, 0.955, 0.0001168, 0.955, 0.0001151, 0.955, 7.041e-05, 0.955, 3.724e-05, 0.9548, 3.724e-05, 0.9548, 4.747e-05, 0.9548, 8.383e-05, 0.9548, 3.938e-05, 0.955, 2.026e-05, 0.955, 1.763e-06, 0.955, 1.794e-05, 0.9549, 4.8e-05, 0.955, 4.828e-05, 0.955, 9.773e-05, 0.955, 6.332e-05, 0.955, 0.0005762, 0.0005339, 0.0005762, 0.0005782, 0.000561, 0.0003291, 0.0005222, 0.0005611, 3.724e-05, 0.9548, 3.724e-05, 0.9548, 3.724e-05, 0.9548, 8.791e-05, 0.9549, 0.0001067, 0.955, 9.689e-05, 0.955, 7.979e-05, 0.955, 3.12e-05, 0.9549, 4.539e-05, 0.9549, 4.584e-05, 0.9549, 3.623e-05, 0.955, 2.662e-05, 0.955, 0.0004211, 0.0002715, 0.0004117, 0.0002629, 0.0004211, 0.0002603, 0.0001728, 0.955, 0.0001711, 0.955, 0.0001729, 0.955, 0.0001733, 0.955, 0.0001392, 0.955, 0.000139, 0.9549, 0.0001448, 0.955, 0.0001456, 0.955, 0.0001674, 0.955, 0.000173, 0.955, 0.0001729, 0.955, 0.0001671, 0.955, 0.0001801, 0.955, 0.0001765, 0.955, 0.0001761, 0.955, 0.0001798, 0.955, 0.0001414, 0.9549, 0.0001566, 0.9549, 0.0001563, 0.9549, 0.000142, 0.9549, 0.0001566, 0.9549, 0.000163, 0.955, 0.0001626, 0.955, 0.0001563, 0.9549, 0.0001515, 0.955, 0.0001392, 0.955, 0.0001456, 0.955, 0.0001498, 0.955, 0.000139, 0.9549, 0.0001392, 0.9549, 0.0001391, 0.9549, 0.0001448, 0.955, 0.000173, 0.955, 0.0001738, 0.955, 0.0001742, 0.955, 0.0001729, 0.955, 0.0001727, 0.955, 0.0001711, 0.955, 0.0001711, 0.955, 0.0001728, 0.955, 0.0001698, 0.955, 0.0001664, 0.955, 0.0001676, 0.955, 0.0001706, 0.955, 0.0001392, 0.9549, 0.0001414, 0.9549, 0.000142, 0.9549, 0.0001391, 0.9549, 0.0001516, 0.955, 0.0001515, 0.955, 0.0001498, 0.955, 0.0001516, 0.955, 0.0001765, 0.955, 0.0001727, 0.955, 0.0001728, 0.955, 0.0001761, 0.955, 0.0001738, 0.955, 0.0001801, 0.955, 0.0001798, 0.955, 0.0001742, 0.955, 0.0001516, 0.955, 0.0001516, 0.955, 0.0001516, 0.955, 0.0001517, 0.955, 0.0001798, 0.955, 0.0001761, 0.955, 0.0001747, 0.955, 0.0001781, 0.955, 0.0001515, 0.955, 0.0001498, 0.955, 0.0001492, 0.955, 0.0001513, 0.955, 0.0001391, 0.9549, 0.000142, 0.9549, 0.0001434, 0.9549, 0.0001416, 0.9549, 0.0001519, 0.955, 0.0001515, 0.955, 0.0001513, 0.955, 0.0001524, 0.955, 0.0001761, 0.955, 0.0001728, 0.955, 0.0001733, 0.955, 0.0001747, 0.955, 0.0001742, 0.955, 0.0001798, 0.955, 0.0001781, 0.955, 0.000173, 0.955, 0.0001626, 0.955, 0.0001671, 0.955, 0.0001647, 0.955, 0.0001602, 0.955, 0.0001536, 0.955, 0.0001541, 0.955, 0.0001544, 0.955, 0.0001541, 0.955, 0.0001671, 0.955, 0.0001729, 0.955, 0.0001709, 0.955, 0.0001647, 0.955, 0.0001711, 0.955, 0.0001709, 0.955, 0.0001706, 0.955, 0.0001729, 0.955, 0.000142, 0.9549, 0.0001563, 0.9549, 0.0001553, 0.9549, 0.0001434, 0.9549, 0.0001563, 0.9549, 0.0001626, 0.955, 0.0001602, 0.955, 0.0001553, 0.9549, 0.0001498, 0.955, 0.0001456, 0.955, 0.0001464, 0.955, 0.0001492, 0.955, 0.0001448, 0.955, 0.0001391, 0.9549, 0.0001416, 0.9549, 0.0001459, 0.9549, 0.0001729, 0.955, 0.0001742, 0.955, 0.000173, 0.955, 0.0001709, 0.955, 0.0001664, 0.955, 0.0001637, 0.955, 0.0001655, 0.955, 0.0001676, 0.955, 0.162, 0.3161, 0.1635, 0.2778, 0.1923, 0.2842, 0.2005, 0.3237, 0.1191, 0.04535, 0.09976, 0.07524, 0.05572, 0.07427, 0.0389, 0.04317, 0.1445, 0.3432, 0.162, 0.3161, 0.2005, 0.3237, 0.2139, 0.3432, 0.1635, 0.2778, 0.166, 0.2248, 0.2098, 0.2264, 0.1923, 0.2842, 0.09976, 0.07524, 0.09896, 0.1193, 0.05805, 0.1171, 0.05572, 0.07427, 0.09896, 0.1193, 0.112, 0.1763, 0.07937, 0.176, 0.04797, 0.1758, 0.05805, 0.1171, 0.07937, 0.176, 0.07718, 0.2354, 0.02878, 0.2356, 0.04797, 0.1758, 0.0004161, 0.0004798, 0.0004161, 0.00045, 0.0004166, 0.00045, 0.0004166, 0.0004798, 0.448, 0.04796, 0.4305, 0.07058, 0.4031, 0.06619, 0.3803, 0.04868, 0.3982, 0.1063, 0.4281, 0.1092, 0.4382, 0.162, 0.4128, 0.1615, 0.3865, 0.1591, 0.000164, 0.955, 0.0001726, 0.955, 0.0001825, 0.955, 0.0001593, 0.955, 0.0001815, 0.955, 0.0001825, 0.955, 0.0001726, 0.955, 0.0001652, 0.955, 0.0001726, 0.955, 0.000164, 0.955, 0.0001358, 0.9549, 0.0001566, 0.9549, 0.0001574, 0.9549, 0.0001382, 0.9549, 0.0001322, 0.9549, 0.0001358, 0.9549, 0.0001382, 0.9549, 0.0001335, 0.9549, 0.0001003, 0.955, 0.0001168, 0.955, 0.0001113, 0.955, 0.0001067, 0.955, 8.791e-05, 0.9549, 0.0001003, 0.955, 0.0001113, 0.955, 0.0001296, 0.955, 0.0001593, 0.955, 0.0001825, 0.955, 0.0001952, 0.955, 0.0001965, 0.955, 0.000184, 0.955, 0.0001825, 0.955, 5.329e-05, 0.9549, 0.000167, 0.955, 0.0001681, 0.8356, 3.623e-05, 0.955, 0.0001681, 0.8356, 0.0001432, 0.955, 0.0004436, 0.0004484, 0.0004439, 0.0004549, 0.0004438, 0.0004549, 3.623e-05, 0.955, 0.324, 0.2783, 0.2951, 0.2783, 0.2951, 0.2567, 0.324, 0.2339, 0.2951, 0.2783, 0.2647, 0.2787, 0.2645, 0.2638, 0.2951, 0.2567, 0.0002954, 0.0004239, 0.0002794, 0.0004332, 0.0002628, 0.0004037, 0.0002773, 0.0003863, 0.1846, 0.1038, 0.1913, 0.1621, 0.1591, 0.1625, 0.1593, 0.1045, 0.1913, 0.1621, 0.1955, 0.2248, 0.1445, 0.2248, 0.1591, 0.1625, 0.1794, 0.04317, 0.1846, 0.1038, 0.1593, 0.1045, 0.1642, 0.0439, 0.0001527, 0.955, 0.0001531, 0.955, 0.0001536, 0.955, 0.0001531, 0.955, 0.0001527, 0.955, 0.0001526, 0.955, 0.0001526, 0.955, 0.0001531, 0.955, 0.0001537, 0.955, 0.0001539, 0.955, 0.0001541, 0.955, 0.0001542, 0.955, 0.0001537, 0.955, 0.0001531, 0.955, 0.0001536, 0.955, 0.0001541, 0.955, 0.0001539, 0.955, 0.0004126, 0.0004942, 0.0003988, 0.0005016, 0.0003988, 0.0004573, 0.0004126, 0.00045, 0.0001553, 0.9549, 0.0001516, 0.9549, 0.0001459, 0.9549, 0.0001434, 0.9549, 0.0001459, 0.9549, 0.0001416, 0.9549, 0.0001434, 0.9549, 0.0001513, 0.955, 0.0001492, 0.955, 0.0001495, 0.955, 0.0001509, 0.955, 0.0003376, 0.0005855, 0.0003376, 0.0005321, 0.0004135, 0.0005321, 0.0004135, 0.0005855, 0.0001553, 0.9549, 0.0001602, 0.955, 0.0001597, 0.955, 0.0001561, 0.9549, 0.0001492, 0.955, 0.0001464, 0.955, 0.00015, 0.955, 0.0001517, 0.955, 0.0001524, 0.955, 0.0001513, 0.955, 0.0001513, 0.955, 0.0001518, 0.955, 0.0001676, 0.955, 0.0001655, 0.955, 0.0001733, 0.955, 0.000174, 0.955, 0.0001729, 0.955, 0.0001706, 0.955, 0.0001763, 0.955, 0.0001782, 0.955, 0.0001705, 0.955, 0.0001698, 0.955, 0.0001706, 0.955, 0.0001709, 0.955, 0.0005378, 1.763e-06, 0.0005572, 3.573e-05, 0.0005572, 0.0001116, 0.0005372, 2.107e-06, 0.0005336, 0.0001691, 0.0005488, 0.0001151, 0.0005498, 0.0001154, 0.0005498, 0.0002405, 0.0003988, 0.000521, 0.0004025, 0.0005084, 0.0004054, 0.0005051, 0.0004054, 0.0005213, 0.0005511, 0.0003291, 0.0005511, 0.0004212, 0.000549, 0.0004222, 0.0005479, 0.0003295, 0.0005479, 0.0003295, 0.000549, 0.0004222, 0.0005476, 0.0004238, 0.0005459, 0.0003295, 0.0004401, 0.00045, 0.0004401, 0.0005586, 0.0004232, 0.0005101, 0.0004891, 0.0003472, 0.413, 0.5974, 0.4529, 0.6446, 0.5008, 0.6738, 0.0005563, 0.000459, 0.0005297, 0.0004597, 0.0005698, 0.0004277, 0.0005827, 0.0004308, 0.0004667, 0.0005355, 0.0005187, 0.0005726, 0.0004436, 0.0005537, 0.0005649, 1.763e-06, 0.0004667, 0.0005355, 0.0005187, 0.0005339, 0.0005187, 0.0005726, 3.724e-05, 0.9548, 3.724e-05, 0.9548, 3.724e-05, 0.9548, 3.724e-05, 0.9548, 0.0005111, 0.000387, 0.000467, 0.0004242, 0.0005041, 0.0003311, 0.0005051, 0.000331, 0.000334, 0.00045, 0.000334, 0.0005662, 0.0002628, 0.000457, 0.0005573, 0.0002268, 0.0004961, 0.0004442, 0.0005573, 0.0002657, 0.0005533, 0.0002652, 0.0002954, 0.0004239, 0.0002956, 0.0004242, 0.0002796, 0.0004335, 0.0002794, 0.0004332, 0.0002956, 0.0004242, 0.000306, 0.0004351, 0.0002875, 0.0004465, 0.0002796, 0.0004335, 0.2647, 0.2787, 0.2475, 0.2744, 0.2485, 0.2589, 0.2645, 0.2638, 0.1445, 0.2356, 0.1091, 0.2356, 0.1374, 0.2123, 0.1091, 0.2356, 0.112, 0.1763, 0.112, 0.1763, 0.1203, 0.1908, 0.1374, 0.2123, 0.1091, 0.2356, 0.2649, 0.2932, 0.2466, 0.2971, 0.2475, 0.2744, 0.2647, 0.2787, 0.0003156, 0.0004125, 0.0003231, 0.0004244, 0.000306, 0.0004351, 0.0002956, 0.0004242, 0.0003154, 0.0004121, 0.0003156, 0.0004125, 0.0002956, 0.0004242, 0.0002954, 0.0004239, 0.0001528, 0.955, 0.0001531, 0.955, 0.0001539, 0.955, 0.0001537, 0.955, 0.0001525, 0.955, 0.0001521, 0.955, 0.0001526, 0.955, 0.0001527, 0.955, 0.0001525, 0.955, 0.0001527, 0.955, 0.0001531, 0.955, 0.0001528, 0.955, 0.2084, 0.05855, 0.2099, 0.1006, 0.1846, 0.1038, 0.1794, 0.04317, 0.2235, 0.1594, 0.2466, 0.2199, 0.1955, 0.2248, 0.1913, 0.1621, 0.2099, 0.1006, 0.2235, 0.1594, 0.1913, 0.1621, 0.1846, 0.1038, 0.0003154, 0.0004121, 0.0002954, 0.0004239, 0.0002773, 0.0003863, 0.0002999, 0.0003829, 0.0003027, 0.0004037, 0.2951, 0.3002, 0.2649, 0.2932, 0.2647, 0.2787, 0.2951, 0.2783, 0.324, 0.3228, 0.2951, 0.3002, 0.2951, 0.2783, 0.324, 0.2783, 0.08098, 0.2862, 0.08909, 0.2586, 0.1165, 0.2862, 0.08098, 0.3325, 0.02878, 0.2792, 0.06668, 0.24, 0.08098, 0.2356, 0.107, 0.2356, 0.1165, 0.2862, 0.08909, 0.2586, 0.3289, 0.2339, 0.2466, 0.1688, 0.2494, 0.1118, 0.3283, 0.17, 0.3283, 0.17, 0.2494, 0.1118, 0.2501, 0.07007, 0.3257, 0.1126, 0.3257, 0.1126, 0.2501, 0.07007, 0.2519, 0.04317, 0.3289, 0.05132, 0.0001526, 0.955, 0.0001516, 0.9549, 0.0001553, 0.9549, 0.0001531, 0.955, 0.0001464, 0.955, 0.0001508, 0.9549, 0.0001496, 0.955, 0.00015, 0.955, 0.0001504, 0.955, 0.00015, 0.955, 0.0001496, 0.955, 7.087e-05, 0.955, 7.041e-05, 0.955, 0.0001825, 0.955, 0.0002593, 1.763e-06, 0.0001825, 0.955, 0.000184, 0.955, 0.0001546, 0.955, 0.0001681, 0.8356, 0.0001681, 0.8356, 0.0001546, 0.955, 0.0001432, 0.955, 0.0001432, 0.955, 0.0001546, 0.955, 0.0001613, 0.955, 0.0001494, 0.9551, 0.0001432, 0.955, 0.0001965, 0.955, 0.0002014, 0.955, 0.0001907, 0.955, 0.000184, 0.955, 0.000184, 0.955, 0.0001907, 0.955, 0.0001613, 0.955, 0.0001546, 0.955, 0.8476, 0.185, 0.8899, 0.07661, 0.9422, 0.05799, 0.9422, 0.179, 0.9297, 0.185, 0.9297, 0.2834, 0.8962, 0.2824, 0.9005, 0.1858, 0.7121, 0.3351, 0.7112, 0.2172, 0.7523, 0.2165, 0.7489, 0.3344, 0.7523, 0.08484, 0.8333, 0.04621, 0.8476, 0.0453, 0.8275, 0.09114, 0.7112, 0.2172, 0.7178, 0.2033, 0.7522, 0.2026, 0.7523, 0.2165, 0.8476, 0.266, 0.8532, 0.2555, 0.8953, 0.2542, 0.8962, 0.266, 0.6797, 0.09227, 0.7035, 0.04614, 0.7523, 0.0453, 0.7507, 0.09378, 0.8933, 0.1919, 0.8953, 0.2542, 0.8532, 0.2555, 0.8927, 0.185, 0.6165, 0.3204, 0.5676, 0.3098, 0.5654, 0.2868, 0.6069, 0.2912, 0.4128, 0.1615, 0.4071, 0.2158, 0.376, 0.2168, 0.3865, 0.1591, 0.5654, 0.2868, 0.5743, 0.2465, 0.6054, 0.2501, 0.6069, 0.2912, 0.5818, 0.1066, 0.5735, 0.05208, 0.6246, 0.04796, 0.6485, 0.09377, 0.0003952, 0.000527, 0.0003573, 0.0005286, 0.0003898, 0.0005115, 0.6054, 0.2501, 0.5743, 0.2465, 0.5769, 0.1916, 0.5964, 0.1957, 0.6158, 0.1998, 0.5165, 0.1004, 0.5147, 0.04796, 0.5403, 0.05755, 0.5404, 0.09817, 0.5299, 0.2478, 0.5325, 0.2307, 0.5567, 0.2296, 0.0001306, 0.9549, 0.0001306, 0.9549, 0.0001383, 0.955, 0.0001382, 0.955, 0.0001382, 0.955, 0.0001383, 0.955, 0.0001529, 0.955, 0.0001542, 0.955, 0.0001615, 0.955, 0.0001626, 0.955, 0.0001667, 0.955, 0.0001679, 0.955, 0.0001673, 0.955, 0.112, 0.1763, 0.1091, 0.2356, 0.07718, 0.2354, 0.07937, 0.176, 0.4945, 0.09967, 0.484, 0.04886, 0.5147, 0.04796, 0.5165, 0.1004, 0.4382, 0.162, 0.4403, 0.2168, 0.4071, 0.2158, 0.4128, 0.1615, 0.561, 0.2118, 0.5567, 0.2296, 0.5325, 0.2307, 0.5384, 0.2138, 0.4403, 0.2168, 0.4578, 0.1944, 0.4735, 0.2168, 0.3975, 0.2552, 0.3762, 0.2415, 0.376, 0.2231, 0.3975, 0.2168, 3.623e-05, 0.955, 4.584e-05, 0.9549, 5.329e-05, 0.9549, 0.0003927, 0.0004777, 0.0003721, 0.0004772, 0.0003685, 0.0004691, 0.0003839, 0.0004581, 0.0003952, 0.00045, 0.4031, 0.06619, 0.4305, 0.07058, 0.4281, 0.1092, 0.3982, 0.1063, 0.0003721, 0.0004772, 0.0003561, 0.0004879, 0.0003376, 0.0004912, 0.0003685, 0.0004691, 0.0003898, 0.0005115, 0.0003573, 0.0005286, 0.0003376, 0.0004912, 0.0003561, 0.0004879, 0.5299, 0.263, 0.4837, 0.2641, 0.4735, 0.2118, 0.5299, 0.2179, 0.5343, 0.1529, 0.5174, 0.1541, 0.5165, 0.1004, 0.5404, 0.09817, 0.5165, 0.1004, 0.5174, 0.1541, 0.5041, 0.1513, 0.4945, 0.09967, 0.5174, 0.1541, 0.5343, 0.1529, 0.5654, 0.2085, 0.5205, 0.2118, 0.5041, 0.1513, 0.5174, 0.1541, 0.5205, 0.2118, 0.4735, 0.2118, 0.0004539, 0.0001444, 0.0004542, 0.0001447, 0.0004746, 0.0001361, 0.0004849, 0.0001655, 0.0004202, 0.0001928, 0.000415, 0.0001618, 0.0004377, 0.0001611, 0.0005423, 0.0003402, 0.0005423, 0.0003968, 0.0005147, 0.0003866, 0.0005368, 0.000275, 0.8899, 0.07661, 0.8834, 0.06344, 0.9326, 0.0453, 0.9422, 0.05799, 0.7531, 0.2077, 0.769, 0.207, 0.769, 0.2295, 0.7523, 0.235, 0.8476, 0.2022, 0.7939, 0.207, 0.7523, 0.08484, 0.8275, 0.09114, 0.6797, 0.09227, 0.7507, 0.09378, 0.7522, 0.2026, 0.7178, 0.2033, 0.0005844, 0.000275, 0.0004981, 0.000275, 0.0005051, 0.000331, 0.0005041, 0.0003311, 0.0005297, 0.0004597, 0.0005563, 0.000459, 0.0005816, 0.0004885, 0.0005695, 0.0004922, 0.0005695, 0.0004922, 0.0005816, 0.0004885, 0.0005827, 0.0004924, 0.000549, 0.0004222, 0.0005511, 0.0004212, 0.0005476, 0.0004238, 0.9695, 0.0453, 0.9695, 0.1799, 0.9682, 0.1813, 0.9422, 0.05754, 0.0005533, 0.0002232, 0.0005533, 0.0001152, 0.0005552, 0.0001152, 0.0005552, 0.0002232, 0.0005552, 0.0002232, 0.0005552, 0.0001152, 0.0005671, 0.0001151, 0.0005671, 0.0002232, 0.0005262, 0.0005304, 0.0004961, 0.0004442, 0.0005262, 0.0004277, 0.0004436, 0.0004484, 0.0004961, 0.0004442, 0.0005256, 0.0005253, 0.0004439, 0.0004549, 3.724e-05, 0.9548, 3.724e-05, 0.9548, 3.724e-05, 0.9548, 0.4451, 0.7361, 0.5008, 0.6738, 0.4525, 0.7693, 0.0004054, 0.0001221, 0.0003142, 0.0001095, 0.0002948, 4.476e-05, 0.0003954, 6.044e-05, 0.0003954, 6.044e-05, 0.0002948, 4.476e-05, 0.0003515, 2.629e-05, 0.0004082, 0.000126, 0.0004046, 0.0002556, 0.0004024, 0.0002555, 0.0004059, 0.000127, 0.0004082, 7.833e-06, 0.0003954, 6.044e-05, 0.0003515, 2.629e-05, 0.0004059, 0.000127, 0.0004024, 0.0002555, 0.0003376, 0.0001862, 0.0003096, 0.0001159, 0.0004059, 0.000127, 0.0003376, 0.0001862, 0.0002948, 4.476e-05, 0.0003142, 0.0001095, 0.0003131, 0.0001098, 0.0002937, 4.51e-05, 0.0002937, 4.51e-05, 0.0003131, 0.0001098, 0.0003059, 0.0001131, 0.0002865, 4.834e-05, 0.0003096, 0.0001159, 0.0003376, 0.0001862, 0.0002628, 0.0001607, 0.0003376, 0.0001862, 0.0004024, 0.0002555, 0.0002942, 0.0002097, 0.0003515, 2.629e-05, 0.0002948, 4.476e-05, 0.0002945, 4.377e-05, 0.0003512, 2.531e-05, 0.0003512, 2.531e-05, 0.0002945, 4.377e-05, 0.0002886, 3.853e-05, 0.000345, 1.962e-05, 0.0004082, 7.833e-06, 0.0003515, 2.629e-05, 0.0003454, 2.061e-05, 0.0004013, 1.763e-06, 0.0002628, 0.0001607, 0.0003376, 0.0001862, 0.0002942, 0.0002097, 0.0004054, 0.0001221, 0.0004059, 0.000127, 0.0003096, 0.0001159, 0.0003142, 0.0001095, 0.0004024, 0.0002555, 0.0003056, 0.0002715, 0.0002942, 0.0002097, 0.0001673, 0.955, 0.0001652, 0.955, 0.0001491, 0.955, 0.0001652, 0.955, 0.0001276, 0.955, 0.0001491, 0.955, 0.0001276, 0.955, 0.0001382, 0.955, 0.0001491, 0.955, 0.0001382, 0.955, 0.0001673, 0.955, 0.0001491, 0.955, 0.0001276, 0.955, 0.0001202, 0.9549, 0.0001276, 0.955, 0.0001202, 0.9549, 0.0001306, 0.9549, 0.0001276, 0.955, 0.0001306, 0.9549, 0.0001382, 0.955, 0.0001276, 0.955, 0.0001392, 0.955, 0.0001515, 0.955, 0.0001529, 0.955, 0.0001383, 0.955, 0.0001565, 0.955, 0.0001542, 0.955, 0.0001529, 0.955, 0.0001529, 0.955, 0.0001636, 0.955, 0.0001615, 0.955, 0.0001542, 0.955, 0.0001565, 0.955, 0.0001637, 0.955, 0.0001664, 0.955, 0.0001626, 0.955, 0.0001615, 0.955, 0.0001664, 0.955, 0.0001698, 0.955, 0.0001666, 0.955, 0.0001698, 0.955, 0.0001705, 0.955, 0.0001688, 0.955, 0.0001705, 0.955, 0.0001679, 0.955, 0.0001688, 0.955, 0.0001679, 0.955, 0.0001667, 0.955, 0.0001688, 0.955, 0.0001667, 0.955, 0.0001698, 0.955, 0.0001688, 0.955, 0.0001698, 0.955, 0.0001667, 0.955, 0.0001666, 0.955, 0.0001667, 0.955, 0.0001626, 0.955, 0.0001666, 0.955, 0.0001626, 0.955, 0.0001664, 0.955, 0.0001666, 0.955, 0.4382, 0.162, 0.4578, 0.1944, 0.4403, 0.2168, 0.4403, 0.2168, 0.5964, 0.1957, 0.5961, 0.1649, 0.6165, 0.1693, 0.6158, 0.1998, 0.376, 0.04796, 0.376, 0.04796, 0.376, 0.04796, 0.376, 0.04796, 0.4177, 0.22, 0.4271, 0.2168, 0.4271, 0.2479, 0.5299, 0.2478, 0.5567, 0.2296, 0.561, 0.2377, 0.6485, 0.1596, 0.5654, 0.1649, 0.6113, 0.1403, 0.5654, 0.1649, 0.5736, 0.1357, 0.6113, 0.1403, 0.5736, 0.1357, 0.5818, 0.1066, 0.6113, 0.1403, 0.6485, 0.1596, 0.6113, 0.1403, 0.5818, 0.1066, 0.6485, 0.09377, 0.0004246, 0.0002603, 0.0004621, 0.0002603, 0.0004621, 0.0002609, 0.0004246, 0.0002609, 3.724e-05, 0.9548, 3.724e-05, 0.9548, 3.724e-05, 0.9548, 3.724e-05, 0.9548, 3.724e-05, 0.9548, 3.724e-05, 0.9548, 3.724e-05, 0.9548, 3.724e-05, 0.9548, 3.724e-05, 0.9548, 3.724e-05, 0.9548, 3.724e-05, 0.9548, 3.724e-05, 0.9548, 3.724e-05, 0.9548, 3.724e-05, 0.9548, 3.724e-05, 0.9548, 0.3982, 0.2479, 0.3975, 0.2168, 0.4177, 0.2213, 0.4177, 0.2522, 0.376, 0.04796, 0.376, 0.04796, 0.376, 0.04796, 0.376, 0.04796, 0.376, 0.04796, 0.376, 0.04796, 0.376, 0.04796, 0.376, 0.04796, 0.376, 0.04796, 0.376, 0.04796, 0.376, 0.04796, 0.376, 0.04796])
_ca = me_cube_003.color_attributes.new('Col', 'BYTE_COLOR', 'CORNER')
_ca.data.foreach_set('color', [1.0, 1.0, 1.0, 1.0, 1.0, 1.0, 1.0, 1.0, 1.0, 1.0, 1.0, 1.0, 1.0, 1.0, 1.0, 1.0, 1.0, 1.0, 1.0, 1.0, 1.0, 1.0, 1.0, 1.0, 1.0, 1.0, 1.0, 1.0, 1.0, 1.0, 1.0, 1.0, 1.0, 1.0, 1.0, 1.0, 1.0, 1.0, 1.0, 1.0, 1.0, 1.0, 1.0, 1.0, 1.0, 1.0, 1.0, 1.0, 1.0, 1.0, 1.0, 1.0, 1.0, 1.0, 1.0, 1.0, 1.0, 1.0, 1.0, 1.0, 1.0, 1.0, 1.0, 1.0, 1.0, 1.0, 1.0, 1.0, 1.0, 1.0, 1.0, 1.0, 1.0, 1.0, 1.0, 1.0, 1.0, 1.0, 1.0, 1.0, 1.0, 1.0, 1.0, 1.0, 1.0, 1.0, 1.0, 1.0, 1.0, 1.0, 1.0, 1.0, 1.0, 1.0, 1.0, 1.0, 1.0, 1.0, 1.0, 1.0, 1.0, 1.0, 1.0, 1.0, 1.0, 1.0, 1.0, 1.0, 1.0, 1.0, 1.0, 1.0, 1.0, 1.0, 1.0, 1.0, 1.0, 1.0, 1.0, 1.0, 1.0, 1.0, 1.0, 1.0, 1.0, 1.0, 1.0, 1.0, 1.0, 1.0, 1.0, 1.0, 1.0, 1.0, 1.0, 1.0, 1.0, 1.0, 1.0, 1.0, 1.0, 1.0, 1.0, 1.0, 1.0, 1.0, 1.0, 1.0, 1.0, 1.0, 1.0, 1.0, 1.0, 1.0, 1.0, 1.0, 1.0, 1.0, 1.0, 1.0, 1.0, 1.0, 1.0, 1.0, 1.0, 1.0, 1.0, 1.0, 1.0, 1.0, 1.0, 1.0, 1.0, 1.0, 1.0, 1.0, 1.0, 1.0, 1.0, 1.0, 1.0, 1.0, 1.0, 1.0, 1.0, 1.0, 1.0, 1.0, 1.0, 1.0, 1.0, 1.0, 1.0, 1.0, 1.0, 1.0, 1.0, 1.0, 1.0, 1.0, 1.0, 1.0, 1.0, 1.0, 1.0, 1.0, 1.0, 1.0, 1.0, 1.0, 1.0, 1.0, 1.0, 1.0, 1.0, 1.0, 1.0, 1.0, 1.0, 1.0, 1.0, 1.0, 1.0, 1.0, 1.0, 1.0, 1.0, 1.0, 1.0, 1.0, 1.0, 1.0, 1.0, 1.0, 1.0, 1.0, 1.0, 1.0, 1.0, 1.0, 1.0, 1.0, 1.0, 1.0, 1.0, 1.0, 1.0, 1.0, 1.0, 1.0, 1.0, 1.0, 1.0, 1.0, 1.0, 1.0, 1.0, 1.0, 1.0, 1.0, 1.0, 1.0, 1.0, 1.0, 1.0, 1.0, 1.0, 1.0, 1.0, 1.0, 1.0, 1.0, 1.0, 1.0, 1.0, 1.0, 1.0, 1.0, 1.0, 1.0, 1.0, 1.0, 1.0, 1.0, 1.0, 1.0, 1.0, 1.0, 1.0, 1.0, 1.0, 1.0, 1.0, 1.0, 1.0, 1.0, 1.0, 1.0, 1.0, 1.0, 1.0, 1.0, 1.0, 1.0, 1.0, 1.0, 1.0, 1.0, 1.0, 1.0, 1.0, 1.0, 1.0, 1.0, 1.0, 1.0, 1.0, 1.0, 1.0, 1.0, 1.0, 1.0, 1.0, 1.0, 1.0, 1.0, 1.0, 1.0, 1.0, 1.0, 1.0, 1.0, 1.0, 1.0, 1.0, 1.0, 1.0, 1.0, 1.0, 1.0, 1.0, 1.0, 1.0, 1.0, 1.0, 1.0, 1.0, 1.0, 1.0, 1.0, 1.0, 1.0, 1.0, 1.0, 1.0, 1.0, 1.0, 1.0, 1.0, 1.0, 1.0, 1.0, 1.0, 1.0, 1.0, 1.0, 1.0, 1.0, 1.0, 1.0, 1.0, 1.0, 1.0, 1.0, 1.0, 1.0, 1.0, 1.0, 1.0, 1.0, 1.0, 1.0, 1.0, 1.0, 1.0, 1.0, 1.0, 1.0, 1.0, 1.0, 1.0, 1.0, 1.0, 1.0, 1.0, 1.0, 1.0, 1.0, 1.0, 1.0, 1.0, 1.0, 1.0, 1.0, 1.0, 1.0, 1.0, 1.0, 1.0, 1.0, 1.0, 1.0, 1.0, 1.0, 1.0, 1.0, 1.0, 1.0, 1.0, 1.0, 1.0, 1.0, 1.0, 1.0, 1.0, 1.0, 1.0, 1.0, 1.0, 1.0, 1.0, 1.0, 1.0, 1.0, 1.0, 1.0, 1.0, 1.0, 1.0, 1.0, 1.0, 1.0, 1.0, 1.0, 1.0, 1.0, 1.0, 1.0, 1.0, 1.0, 1.0, 1.0, 1.0, 1.0, 1.0, 1.0, 1.0, 1.0, 1.0, 1.0, 1.0, 1.0, 1.0, 1.0, 1.0, 1.0, 1.0, 1.0, 1.0, 1.0, 1.0, 1.0, 1.0, 1.0, 1.0, 1.0, 1.0, 1.0, 1.0, 1.0, 1.0, 1.0, 1.0, 1.0, 1.0, 1.0, 1.0, 1.0, 1.0, 1.0, 1.0, 1.0, 1.0, 1.0, 1.0, 1.0, 1.0, 1.0, 1.0, 1.0, 1.0, 1.0, 1.0, 1.0, 1.0, 1.0, 1.0, 1.0, 1.0, 1.0, 1.0, 1.0, 1.0, 1.0, 1.0, 1.0, 1.0, 1.0, 1.0, 1.0, 1.0, 1.0, 1.0, 1.0, 1.0, 1.0, 1.0, 1.0, 1.0, 1.0, 1.0, 1.0, 1.0, 1.0, 1.0, 1.0, 1.0, 1.0, 1.0, 1.0, 1.0, 1.0, 1.0, 1.0, 1.0, 1.0, 1.0, 1.0, 1.0, 1.0, 1.0, 1.0, 1.0, 1.0, 1.0, 1.0, 1.0, 1.0, 1.0, 1.0, 1.0, 1.0, 1.0, 1.0, 1.0, 1.0, 1.0, 1.0, 1.0, 1.0, 1.0, 1.0, 1.0, 1.0, 1.0, 1.0, 1.0, 1.0, 1.0, 1.0, 1.0, 1.0, 1.0, 1.0, 1.0, 1.0, 1.0, 1.0, 1.0, 1.0, 1.0, 1.0, 1.0, 1.0, 1.0, 1.0, 1.0, 1.0, 1.0, 1.0, 1.0, 1.0, 1.0, 1.0, 1.0, 1.0, 1.0, 1.0, 1.0, 1.0, 1.0, 1.0, 1.0, 1.0, 1.0, 1.0, 1.0, 1.0, 1.0, 1.0, 1.0, 1.0, 1.0, 1.0, 1.0, 1.0, 1.0, 1.0, 1.0, 1.0, 1.0, 1.0, 1.0, 1.0, 1.0, 1.0, 1.0, 1.0, 1.0, 1.0, 1.0, 1.0, 1.0, 1.0, 1.0, 1.0, 1.0, 1.0, 1.0, 1.0, 1.0, 1.0, 1.0, 1.0, 1.0, 1.0, 1.0, 1.0, 1.0, 1.0, 1.0, 1.0, 1.0, 1.0, 1.0, 1.0, 1.0, 1.0, 1.0, 1.0, 1.0, 1.0, 1.0, 1.0, 1.0, 1.0, 1.0, 1.0, 1.0, 1.0, 1.0, 1.0, 1.0, 1.0, 1.0, 1.0, 1.0, 1.0, 1.0, 1.0, 1.0, 1.0, 1.0, 1.0, 1.0, 1.0, 1.0, 1.0, 1.0, 1.0, 1.0, 1.0, 1.0, 1.0, 1.0, 1.0, 1.0, 1.0, 1.0, 1.0, 1.0, 1.0, 1.0, 1.0, 1.0, 1.0, 1.0, 1.0, 1.0, 1.0, 1.0, 1.0, 1.0, 1.0, 1.0, 1.0, 1.0, 1.0, 1.0, 1.0, 1.0, 1.0, 1.0, 1.0, 1.0, 1.0, 1.0, 1.0, 1.0, 1.0, 1.0, 1.0, 1.0, 1.0, 1.0, 1.0, 1.0, 1.0, 1.0, 1.0, 1.0, 1.0, 1.0, 1.0, 1.0, 1.0, 1.0, 1.0, 1.0, 1.0, 1.0, 1.0, 1.0, 1.0, 1.0, 1.0, 1.0, 1.0, 1.0, 1.0, 1.0, 1.0, 1.0, 1.0, 1.0, 1.0, 1.0, 1.0, 1.0, 1.0, 1.0, 1.0, 1.0, 1.0, 1.0, 1.0, 1.0, 1.0, 1.0, 1.0, 1.0, 1.0, 1.0, 1.0, 1.0, 1.0, 1.0, 1.0, 1.0, 1.0, 1.0, 1.0, 1.0, 1.0, 1.0, 1.0, 1.0, 1.0, 1.0, 1.0, 1.0, 1.0, 1.0, 1.0, 1.0, 1.0, 1.0, 1.0, 1.0, 1.0, 1.0, 1.0, 1.0, 1.0, 1.0, 1.0, 1.0, 1.0, 1.0, 1.0, 1.0, 1.0, 1.0, 1.0, 1.0, 1.0, 1.0, 1.0, 1.0, 1.0, 1.0, 1.0, 1.0, 1.0, 1.0, 1.0, 1.0, 1.0, 1.0, 1.0, 1.0, 1.0, 1.0, 1.0, 1.0, 1.0, 1.0, 1.0, 1.0, 1.0, 1.0, 1.0, 1.0, 1.0, 1.0, 1.0, 1.0, 1.0, 1.0, 1.0, 1.0, 1.0, 1.0, 1.0, 1.0, 1.0, 1.0, 1.0, 1.0, 1.0, 1.0, 1.0, 1.0, 1.0, 1.0, 1.0, 1.0, 1.0, 1.0, 1.0, 1.0, 1.0, 1.0, 1.0, 1.0, 1.0, 1.0, 1.0, 1.0, 1.0, 1.0, 1.0, 1.0, 1.0, 1.0, 1.0, 1.0, 1.0, 1.0, 1.0, 1.0, 1.0, 1.0, 1.0, 1.0, 1.0, 1.0, 1.0, 1.0, 1.0, 1.0, 1.0, 1.0, 1.0, 1.0, 1.0, 1.0, 1.0, 1.0, 1.0, 1.0, 1.0, 1.0, 1.0, 1.0, 1.0, 1.0, 1.0, 1.0, 1.0, 1.0, 1.0, 1.0, 1.0, 1.0, 1.0, 1.0, 1.0, 1.0, 1.0, 1.0, 1.0, 1.0, 1.0, 1.0, 1.0, 1.0, 1.0, 1.0, 1.0, 1.0, 1.0, 1.0, 1.0, 1.0, 1.0, 1.0, 1.0, 1.0, 1.0, 1.0, 1.0, 1.0, 1.0, 1.0, 1.0, 1.0, 1.0, 1.0, 1.0, 1.0, 1.0, 1.0, 1.0, 1.0, 1.0, 1.0, 1.0, 1.0, 1.0, 1.0, 1.0, 1.0, 1.0, 1.0, 1.0, 1.0, 1.0, 1.0, 1.0, 1.0, 1.0, 1.0, 1.0, 1.0, 1.0, 1.0, 1.0, 1.0, 1.0, 1.0, 1.0, 1.0, 1.0, 1.0, 1.0, 1.0, 1.0, 1.0, 1.0, 1.0, 1.0, 1.0, 1.0, 1.0, 1.0, 1.0, 1.0, 1.0, 1.0, 1.0, 1.0, 1.0, 1.0, 1.0, 1.0, 1.0, 1.0, 1.0, 1.0, 1.0, 1.0, 1.0, 1.0, 1.0, 1.0, 1.0, 1.0, 1.0, 1.0, 1.0, 1.0, 1.0, 1.0, 1.0, 1.0, 1.0, 1.0, 1.0, 1.0, 1.0, 1.0, 1.0, 1.0, 1.0, 1.0, 1.0, 1.0, 1.0, 1.0, 1.0, 1.0, 1.0, 1.0, 1.0, 1.0, 1.0, 1.0, 1.0, 1.0, 1.0, 1.0, 1.0, 1.0, 1.0, 1.0, 1.0, 1.0, 1.0, 1.0, 1.0, 1.0, 1.0, 1.0, 1.0, 1.0, 1.0, 1.0, 1.0, 1.0, 1.0, 1.0, 1.0, 1.0, 1.0, 1.0, 1.0, 1.0, 1.0, 1.0, 1.0, 1.0, 1.0, 1.0, 1.0, 1.0, 1.0, 1.0, 1.0, 1.0, 1.0, 1.0, 1.0, 1.0, 1.0, 1.0, 1.0, 1.0, 1.0, 1.0, 1.0, 1.0, 1.0, 1.0, 1.0, 1.0, 1.0, 1.0, 1.0, 1.0, 1.0, 1.0, 1.0, 1.0, 1.0, 1.0, 1.0, 1.0, 1.0, 1.0, 1.0, 1.0, 1.0, 1.0, 1.0, 1.0, 1.0, 1.0, 1.0, 1.0, 1.0, 1.0, 1.0, 1.0, 1.0, 1.0, 1.0, 1.0, 1.0, 1.0, 1.0, 1.0, 1.0, 1.0, 1.0, 1.0, 1.0, 1.0, 1.0, 1.0, 1.0, 1.0, 1.0, 1.0, 1.0, 1.0, 1.0, 1.0, 1.0, 1.0, 1.0, 1.0, 1.0, 1.0, 1.0, 1.0, 1.0, 1.0, 1.0, 1.0, 1.0, 1.0, 1.0, 1.0, 1.0, 1.0, 1.0, 1.0, 1.0, 1.0, 1.0, 1.0, 1.0, 1.0, 1.0, 1.0, 1.0, 1.0, 1.0, 1.0, 1.0, 1.0, 1.0, 1.0, 1.0, 1.0, 1.0, 1.0, 1.0, 1.0, 1.0, 1.0, 1.0, 1.0, 1.0, 1.0, 1.0, 1.0, 1.0, 1.0, 1.0, 1.0, 1.0, 1.0, 1.0, 1.0, 1.0, 1.0, 1.0, 1.0, 1.0, 1.0, 1.0, 1.0, 1.0, 1.0, 1.0, 1.0, 1.0, 1.0, 1.0, 1.0, 1.0, 1.0, 1.0, 1.0, 1.0, 1.0, 1.0, 1.0, 1.0, 1.0, 1.0, 1.0, 1.0, 1.0, 1.0, 1.0, 1.0, 1.0, 1.0, 1.0, 1.0, 1.0, 1.0, 1.0, 1.0, 1.0, 1.0, 1.0, 1.0, 1.0, 1.0, 1.0, 1.0, 1.0, 1.0, 1.0, 1.0, 1.0, 1.0, 1.0, 1.0, 1.0, 1.0, 1.0, 1.0, 1.0, 1.0, 1.0, 1.0, 1.0, 1.0, 1.0, 1.0, 1.0, 1.0, 1.0, 1.0, 1.0, 1.0, 1.0, 1.0, 1.0, 1.0, 1.0, 1.0, 1.0, 1.0, 1.0, 1.0, 1.0, 1.0, 1.0, 1.0, 1.0, 1.0, 1.0, 1.0, 1.0, 1.0, 1.0, 1.0, 1.0, 1.0, 1.0, 1.0, 1.0, 1.0, 1.0, 1.0, 1.0, 1.0, 1.0, 1.0, 1.0, 1.0, 1.0, 1.0, 1.0, 1.0, 1.0, 1.0, 1.0, 1.0, 1.0, 1.0, 1.0, 1.0, 1.0, 1.0, 1.0, 1.0, 1.0, 1.0, 1.0, 1.0, 1.0, 1.0, 1.0, 1.0, 1.0, 1.0, 1.0, 1.0, 1.0, 1.0, 1.0, 1.0, 1.0, 1.0, 1.0, 1.0, 1.0, 1.0, 1.0, 1.0, 1.0, 1.0, 1.0, 1.0, 1.0, 1.0, 1.0, 1.0, 1.0, 1.0, 1.0, 1.0, 1.0, 1.0, 1.0, 1.0, 1.0, 1.0, 1.0, 1.0, 1.0, 1.0, 1.0, 1.0, 1.0, 1.0, 1.0, 1.0, 1.0, 1.0, 1.0, 1.0, 1.0, 1.0, 1.0, 1.0, 1.0, 1.0, 1.0, 1.0, 1.0, 1.0, 1.0, 1.0, 1.0, 1.0, 1.0, 1.0, 1.0, 1.0, 1.0, 1.0, 1.0, 1.0, 1.0, 1.0, 1.0, 1.0, 1.0, 1.0, 1.0, 1.0, 1.0, 1.0, 1.0, 1.0, 1.0, 1.0, 1.0, 1.0, 1.0, 1.0, 1.0, 1.0, 1.0, 1.0, 1.0, 1.0, 1.0, 1.0, 1.0, 1.0, 1.0, 1.0, 1.0, 1.0, 1.0, 1.0, 1.0, 1.0, 1.0, 1.0, 1.0, 1.0, 1.0, 1.0, 1.0, 1.0, 1.0, 1.0, 1.0, 1.0, 1.0, 1.0, 1.0, 1.0, 1.0, 1.0, 1.0, 1.0, 1.0, 1.0, 1.0, 1.0, 1.0, 1.0, 1.0, 1.0, 1.0, 1.0, 1.0, 1.0, 1.0, 1.0, 1.0, 1.0, 1.0, 1.0, 1.0, 1.0, 1.0, 1.0, 1.0, 1.0, 1.0, 1.0, 1.0, 1.0, 1.0, 1.0, 1.0, 1.0, 1.0, 1.0, 1.0, 1.0, 1.0, 1.0, 1.0, 1.0, 1.0, 1.0, 1.0, 1.0, 1.0, 1.0, 1.0, 1.0, 1.0, 1.0, 1.0, 1.0, 1.0, 1.0, 1.0, 1.0, 1.0, 1.0, 1.0, 1.0, 1.0, 1.0, 1.0, 1.0, 1.0, 1.0, 1.0, 1.0, 1.0, 1.0, 1.0, 1.0, 1.0, 1.0, 1.0, 1.0, 1.0, 1.0, 1.0, 1.0, 1.0, 1.0, 1.0, 1.0, 1.0, 1.0, 1.0, 1.0, 1.0, 1.0, 1.0, 1.0, 1.0, 1.0, 1.0, 1.0, 1.0, 1.0, 1.0, 1.0, 1.0, 1.0, 1.0, 1.0, 1.0, 1.0, 1.0, 1.0, 1.0, 1.0, 1.0, 1.0, 1.0, 1.0, 1.0, 1.0, 1.0, 1.0, 1.0, 1.0, 1.0, 1.0, 1.0, 1.0, 1.0, 1.0, 1.0, 1.0, 1.0, 1.0, 1.0, 1.0, 1.0, 1.0, 1.0, 1.0, 1.0, 1.0, 1.0, 1.0, 1.0, 1.0, 1.0, 1.0, 1.0, 1.0, 1.0, 1.0, 1.0, 1.0, 1.0, 1.0, 1.0, 1.0, 1.0, 1.0, 1.0, 1.0, 1.0, 1.0, 1.0, 1.0, 1.0, 1.0, 1.0, 1.0, 1.0, 1.0, 1.0, 1.0, 1.0, 1.0, 1.0, 1.0, 1.0, 1.0, 1.0, 1.0, 1.0, 1.0, 1.0, 1.0, 1.0, 1.0, 1.0, 1.0, 1.0, 1.0, 1.0, 1.0, 1.0, 1.0, 1.0, 1.0, 1.0, 1.0, 1.0, 1.0, 1.0, 1.0, 1.0, 1.0, 1.0, 1.0, 1.0, 1.0, 1.0, 1.0, 1.0, 1.0, 1.0, 1.0, 1.0, 1.0, 1.0, 1.0, 1.0, 1.0, 1.0, 1.0, 1.0, 1.0, 1.0, 1.0, 1.0, 1.0, 1.0, 1.0, 1.0, 1.0, 1.0, 1.0, 1.0, 1.0, 1.0, 1.0, 1.0, 1.0, 1.0, 1.0, 1.0, 1.0, 1.0, 1.0, 1.0, 1.0, 1.0, 1.0, 1.0, 1.0, 1.0, 1.0, 1.0, 1.0, 1.0, 1.0, 1.0, 1.0, 1.0, 1.0, 1.0, 1.0, 1.0, 1.0, 1.0, 1.0, 1.0, 1.0, 1.0, 1.0, 1.0, 1.0, 1.0, 1.0, 1.0, 1.0, 1.0, 1.0, 1.0, 1.0, 1.0, 1.0, 1.0, 1.0, 1.0, 1.0, 1.0, 1.0, 1.0, 1.0, 1.0, 1.0, 1.0, 1.0, 1.0, 1.0, 1.0, 1.0, 1.0, 1.0, 1.0, 1.0, 1.0, 1.0, 1.0, 1.0, 1.0, 1.0, 1.0, 1.0, 1.0, 1.0, 1.0, 1.0, 1.0, 1.0, 1.0, 1.0, 1.0, 1.0, 1.0, 1.0, 1.0, 1.0, 1.0, 1.0, 1.0, 1.0, 1.0, 1.0, 1.0, 1.0, 1.0, 1.0, 1.0, 1.0, 1.0, 1.0, 1.0, 1.0, 1.0, 1.0, 1.0, 1.0, 1.0, 1.0, 1.0, 1.0, 1.0, 1.0, 1.0, 1.0, 1.0, 1.0, 1.0, 1.0, 1.0, 1.0, 1.0, 1.0, 1.0, 1.0, 1.0, 1.0, 1.0, 1.0, 1.0, 1.0, 1.0, 1.0, 1.0, 1.0, 1.0, 1.0, 1.0, 1.0, 1.0, 1.0, 1.0, 1.0, 1.0, 1.0, 1.0, 1.0, 1.0, 1.0, 1.0, 1.0, 1.0, 1.0, 1.0, 1.0, 1.0, 1.0, 1.0, 1.0, 1.0, 1.0, 1.0, 1.0, 1.0, 1.0, 1.0, 1.0, 1.0, 1.0, 1.0, 1.0, 1.0, 1.0, 1.0, 1.0, 1.0, 1.0, 1.0, 1.0, 1.0, 1.0, 1.0, 1.0, 1.0, 1.0, 1.0, 1.0, 1.0, 1.0, 1.0, 1.0, 1.0, 1.0, 1.0, 1.0, 1.0, 1.0, 1.0, 1.0, 1.0, 1.0, 1.0, 1.0, 1.0, 1.0, 1.0, 1.0, 1.0, 1.0, 1.0, 1.0, 1.0, 1.0, 1.0, 1.0, 1.0, 1.0, 1.0, 1.0, 1.0, 1.0, 1.0, 1.0, 1.0, 1.0, 1.0, 1.0, 1.0, 1.0, 1.0, 1.0, 1.0, 1.0, 1.0, 1.0, 1.0, 1.0, 1.0, 1.0, 1.0, 1.0, 1.0, 1.0, 1.0, 1.0, 1.0, 1.0, 1.0, 1.0, 1.0, 1.0, 1.0, 1.0, 1.0, 1.0, 1.0, 1.0, 1.0, 1.0, 1.0, 1.0, 1.0, 1.0, 1.0, 1.0, 1.0, 1.0, 1.0, 1.0, 1.0, 1.0, 1.0, 1.0, 1.0, 1.0, 1.0, 1.0, 1.0, 1.0, 1.0, 1.0, 1.0, 1.0, 1.0, 1.0, 1.0, 1.0, 1.0, 1.0, 1.0, 1.0, 1.0, 1.0, 1.0, 1.0, 1.0, 1.0, 1.0, 1.0, 1.0, 1.0, 1.0, 1.0, 1.0, 1.0, 1.0, 1.0, 1.0, 1.0, 1.0, 1.0, 1.0, 1.0, 1.0, 1.0, 1.0, 1.0, 1.0, 1.0, 1.0, 1.0, 1.0, 1.0, 1.0, 1.0, 1.0, 1.0, 1.0, 1.0, 1.0, 1.0, 1.0, 1.0, 1.0, 1.0, 1.0, 1.0, 1.0, 1.0, 1.0, 1.0, 1.0, 1.0, 1.0, 1.0, 1.0, 1.0, 1.0, 1.0, 1.0, 1.0, 1.0, 1.0, 1.0, 1.0, 1.0, 1.0, 1.0, 1.0, 1.0, 1.0, 1.0, 1.0, 1.0, 1.0, 1.0, 1.0, 1.0, 1.0, 1.0, 1.0, 1.0, 1.0, 1.0, 1.0, 1.0, 1.0, 1.0, 1.0, 1.0, 1.0, 1.0, 1.0, 1.0, 1.0, 1.0, 1.0, 1.0, 1.0, 1.0, 1.0, 1.0, 1.0, 1.0, 1.0, 1.0, 1.0, 1.0, 1.0, 1.0, 1.0, 1.0, 1.0, 1.0, 1.0, 1.0, 1.0, 1.0, 1.0, 1.0, 1.0, 1.0, 1.0, 1.0, 1.0, 1.0, 1.0, 1.0, 1.0, 1.0, 1.0, 1.0, 1.0, 1.0, 1.0, 1.0, 1.0, 1.0, 1.0, 1.0, 1.0, 1.0, 1.0, 1.0, 1.0, 1.0, 1.0, 1.0, 1.0, 1.0, 1.0, 1.0, 1.0, 1.0, 1.0, 1.0, 1.0, 1.0, 1.0, 1.0, 1.0, 1.0, 1.0, 1.0, 1.0, 1.0, 1.0, 1.0, 1.0, 1.0, 1.0, 1.0, 1.0, 1.0, 1.0, 1.0, 1.0, 1.0, 1.0, 1.0, 1.0, 1.0, 1.0, 1.0, 1.0, 1.0, 1.0, 1.0, 1.0, 1.0, 1.0, 1.0, 1.0, 1.0, 1.0, 1.0, 1.0, 1.0, 1.0, 1.0, 1.0, 1.0, 1.0, 1.0, 1.0, 1.0, 1.0, 1.0, 1.0, 1.0, 1.0, 1.0, 1.0, 1.0, 1.0, 1.0, 1.0, 1.0, 1.0, 1.0, 1.0, 1.0, 1.0, 1.0, 1.0, 1.0, 1.0, 1.0, 1.0, 1.0, 1.0, 1.0, 1.0, 1.0, 1.0, 1.0, 1.0, 1.0, 1.0, 1.0, 1.0, 1.0, 1.0, 1.0, 1.0, 1.0, 1.0, 1.0, 1.0, 1.0, 1.0, 1.0, 1.0, 1.0, 1.0, 1.0, 1.0, 1.0, 1.0, 1.0, 1.0, 1.0, 1.0, 1.0, 1.0, 1.0, 1.0, 1.0, 1.0, 1.0, 1.0, 1.0, 1.0, 1.0, 1.0, 1.0, 1.0, 1.0, 1.0, 1.0, 1.0, 1.0, 1.0, 1.0, 1.0, 1.0, 1.0, 1.0, 1.0, 1.0, 1.0, 1.0, 1.0, 1.0, 1.0, 1.0, 1.0, 1.0, 1.0, 1.0, 1.0, 1.0, 1.0, 1.0, 1.0, 1.0, 1.0, 1.0, 1.0, 1.0, 1.0, 1.0, 1.0, 1.0, 1.0, 1.0, 1.0, 1.0, 1.0, 1.0, 1.0, 1.0, 1.0, 1.0, 1.0, 1.0, 1.0, 1.0, 1.0, 1.0, 1.0, 1.0, 1.0, 1.0, 1.0, 1.0, 1.0, 1.0, 1.0, 1.0, 1.0, 1.0, 1.0, 1.0, 1.0, 1.0, 1.0, 1.0, 1.0, 1.0, 1.0, 1.0, 1.0, 1.0, 1.0, 1.0, 1.0, 1.0, 1.0, 1.0, 1.0, 1.0, 1.0, 1.0, 1.0, 1.0, 1.0, 1.0, 1.0, 1.0, 1.0, 1.0, 1.0, 1.0, 1.0, 1.0, 1.0, 1.0, 1.0, 1.0, 1.0, 1.0, 1.0, 1.0, 1.0, 1.0, 1.0, 1.0, 1.0, 1.0, 1.0, 1.0, 1.0, 1.0, 1.0, 1.0, 1.0, 1.0, 1.0, 1.0, 1.0, 1.0, 1.0, 1.0, 1.0, 1.0, 1.0, 1.0, 1.0, 1.0, 1.0, 1.0, 1.0, 1.0, 1.0, 1.0, 1.0, 1.0, 1.0, 1.0, 1.0, 1.0, 1.0, 1.0, 1.0, 1.0, 1.0, 1.0, 1.0, 1.0, 1.0, 1.0, 1.0, 1.0, 1.0, 1.0, 1.0, 1.0, 1.0, 1.0, 1.0, 1.0, 1.0, 1.0, 1.0, 1.0, 1.0, 1.0, 1.0, 1.0, 1.0, 1.0, 1.0, 1.0, 1.0, 1.0, 1.0, 1.0, 1.0, 1.0, 1.0, 1.0, 1.0, 1.0, 1.0, 1.0, 1.0, 1.0, 1.0, 1.0, 1.0, 1.0, 1.0, 1.0, 1.0, 1.0, 1.0, 1.0, 1.0, 1.0, 1.0, 1.0, 1.0, 1.0, 1.0, 1.0, 1.0, 1.0, 1.0, 1.0, 1.0, 1.0, 1.0, 1.0, 1.0, 1.0, 1.0, 1.0, 1.0, 1.0, 1.0, 1.0, 1.0, 1.0, 1.0, 1.0, 1.0, 1.0, 1.0, 1.0, 1.0, 1.0, 1.0, 1.0, 1.0, 1.0, 1.0, 1.0, 1.0, 1.0, 1.0, 1.0, 1.0, 1.0, 1.0, 1.0, 1.0, 1.0, 1.0, 1.0, 1.0, 1.0, 1.0, 1.0, 1.0, 1.0, 1.0, 1.0, 1.0, 1.0, 1.0, 1.0, 1.0, 1.0, 1.0, 1.0, 1.0, 1.0, 1.0, 1.0, 1.0, 1.0, 1.0, 1.0, 1.0, 1.0, 1.0, 1.0, 1.0, 1.0, 1.0, 1.0, 1.0, 1.0, 1.0, 1.0, 1.0, 1.0, 1.0, 1.0, 1.0, 1.0, 1.0, 1.0, 1.0, 1.0, 1.0, 1.0, 1.0, 1.0, 1.0, 1.0, 1.0, 1.0, 1.0, 1.0, 1.0, 1.0, 1.0, 1.0, 1.0, 1.0, 1.0, 1.0, 1.0, 1.0, 1.0, 1.0, 1.0, 1.0, 1.0, 1.0, 1.0, 1.0, 1.0, 1.0, 1.0, 1.0, 1.0, 1.0, 1.0, 1.0, 1.0, 1.0, 1.0, 1.0, 1.0, 1.0, 1.0, 1.0, 1.0, 1.0, 1.0, 1.0, 1.0, 1.0, 1.0, 1.0, 1.0, 1.0, 1.0, 1.0, 1.0, 1.0, 1.0, 1.0, 1.0, 1.0, 1.0, 1.0, 1.0, 1.0, 1.0, 1.0, 1.0, 1.0, 1.0, 1.0, 1.0, 1.0, 1.0, 1.0, 1.0, 1.0, 1.0, 1.0, 1.0, 1.0, 1.0, 1.0, 1.0, 1.0, 1.0, 1.0, 1.0, 1.0, 1.0, 1.0, 1.0, 1.0, 1.0, 1.0, 1.0, 1.0, 1.0, 1.0, 1.0, 1.0, 1.0, 1.0, 1.0, 1.0, 1.0, 1.0, 1.0, 1.0, 1.0, 1.0, 1.0, 1.0, 1.0, 1.0, 1.0, 1.0, 1.0, 1.0, 1.0, 1.0, 1.0, 1.0, 1.0, 1.0, 1.0, 1.0, 1.0, 1.0, 1.0, 1.0, 1.0, 1.0, 1.0, 1.0, 1.0, 1.0, 1.0, 1.0, 1.0, 1.0, 1.0, 1.0, 1.0, 1.0, 1.0, 1.0, 1.0, 1.0, 1.0, 1.0, 1.0, 1.0, 1.0, 1.0, 1.0, 1.0, 1.0, 1.0, 1.0, 1.0, 1.0, 1.0, 1.0, 1.0, 1.0, 1.0, 1.0, 1.0, 1.0, 1.0, 1.0, 1.0, 1.0, 1.0, 1.0, 1.0, 1.0, 1.0, 1.0, 1.0, 1.0, 1.0, 1.0, 1.0, 1.0, 1.0, 1.0, 1.0, 1.0, 1.0, 1.0, 1.0, 1.0, 1.0, 1.0, 1.0, 1.0, 1.0, 1.0, 1.0, 1.0, 1.0, 1.0, 1.0, 1.0, 1.0, 1.0, 1.0, 1.0, 1.0, 1.0, 1.0, 1.0, 1.0, 1.0, 1.0, 1.0, 1.0, 1.0, 1.0, 1.0, 1.0, 1.0, 1.0, 1.0, 1.0, 1.0, 1.0, 1.0, 1.0, 1.0, 1.0, 1.0, 1.0, 1.0, 1.0, 1.0, 1.0, 1.0, 1.0, 1.0, 1.0, 1.0, 1.0, 1.0, 1.0, 1.0, 1.0, 1.0, 1.0, 1.0, 1.0, 1.0, 1.0, 1.0, 1.0, 1.0, 1.0, 1.0, 1.0, 1.0, 1.0, 1.0, 1.0, 1.0, 1.0, 1.0, 1.0, 1.0, 1.0, 1.0, 1.0, 1.0, 1.0, 1.0, 1.0, 1.0, 1.0, 1.0, 1.0, 1.0, 1.0, 1.0, 1.0, 1.0, 1.0, 1.0, 1.0, 1.0, 1.0, 1.0, 1.0, 1.0, 1.0, 1.0, 1.0, 1.0, 1.0, 1.0, 1.0, 1.0, 1.0, 1.0, 1.0, 1.0, 1.0, 1.0, 1.0, 1.0, 1.0, 1.0, 1.0, 1.0, 1.0, 1.0, 1.0, 1.0, 1.0, 1.0, 1.0, 1.0, 1.0, 1.0, 1.0, 1.0, 1.0, 1.0, 1.0, 1.0, 1.0, 1.0, 1.0, 1.0, 1.0, 1.0, 1.0, 1.0, 1.0, 1.0, 1.0, 1.0, 1.0, 1.0, 1.0, 1.0, 1.0, 1.0, 1.0, 1.0, 1.0, 1.0, 1.0, 1.0, 1.0, 1.0, 1.0, 1.0, 1.0, 1.0, 1.0, 1.0, 1.0, 1.0, 1.0, 1.0, 1.0, 1.0, 1.0, 1.0, 1.0, 1.0, 1.0, 1.0, 1.0, 1.0, 1.0, 1.0, 1.0, 1.0, 1.0, 1.0, 1.0, 1.0, 1.0, 1.0, 1.0, 1.0, 1.0, 1.0, 1.0, 1.0, 1.0, 1.0, 1.0, 1.0, 1.0, 1.0, 1.0, 1.0, 1.0, 1.0, 1.0, 1.0, 1.0, 1.0, 1.0, 1.0, 1.0, 1.0, 1.0, 1.0, 1.0, 1.0, 1.0, 1.0, 1.0, 1.0, 1.0, 1.0, 1.0, 1.0, 1.0, 1.0, 1.0, 1.0, 1.0, 1.0, 1.0, 1.0, 1.0, 1.0, 1.0, 1.0, 1.0, 1.0, 1.0, 1.0, 1.0, 1.0, 1.0, 1.0, 1.0, 1.0, 1.0, 1.0, 1.0, 1.0, 1.0, 1.0, 1.0, 1.0, 1.0, 1.0, 1.0, 1.0, 1.0, 1.0, 1.0, 1.0, 1.0, 1.0, 1.0, 1.0, 1.0, 1.0, 1.0, 1.0, 1.0, 1.0, 1.0, 1.0, 1.0, 1.0, 1.0, 1.0, 1.0, 1.0, 1.0, 1.0, 1.0, 1.0, 1.0, 1.0, 1.0, 1.0, 1.0, 1.0, 1.0, 1.0, 1.0, 1.0, 1.0, 1.0, 1.0, 1.0, 1.0, 1.0, 1.0, 1.0, 1.0, 1.0, 1.0, 1.0, 1.0, 1.0, 1.0, 1.0, 1.0, 1.0, 1.0, 1.0, 1.0, 1.0, 1.0, 1.0, 1.0, 1.0, 1.0, 1.0, 1.0, 1.0, 1.0, 1.0, 1.0, 1.0, 1.0, 1.0, 1.0, 1.0, 1.0, 1.0, 1.0, 1.0, 1.0, 1.0, 1.0, 1.0, 1.0, 1.0, 1.0, 1.0, 1.0, 1.0, 1.0, 1.0, 1.0, 1.0, 1.0, 1.0, 1.0, 1.0, 1.0, 1.0, 1.0, 1.0, 1.0, 1.0, 1.0, 1.0, 1.0, 1.0, 1.0, 1.0, 1.0, 1.0, 1.0, 1.0, 1.0, 1.0, 1.0, 1.0, 1.0, 1.0, 1.0, 1.0, 1.0, 1.0, 1.0, 1.0, 1.0, 1.0, 1.0, 1.0, 1.0, 1.0, 1.0, 1.0, 1.0, 1.0, 1.0, 1.0, 1.0, 1.0, 1.0, 1.0, 1.0, 1.0, 1.0, 1.0, 1.0, 1.0, 1.0, 1.0, 1.0, 1.0, 1.0, 1.0, 1.0, 1.0, 1.0, 1.0, 1.0, 1.0, 1.0, 1.0, 1.0, 1.0, 1.0, 1.0, 1.0, 1.0, 1.0, 1.0, 1.0, 1.0, 1.0, 1.0, 1.0, 1.0, 1.0, 1.0, 1.0, 1.0, 1.0, 1.0, 1.0, 1.0, 1.0, 1.0, 1.0, 1.0, 1.0, 1.0, 1.0, 1.0, 1.0, 1.0, 1.0, 1.0, 1.0, 1.0, 1.0, 1.0, 1.0, 1.0, 1.0, 1.0, 1.0, 1.0, 1.0, 1.0, 1.0, 1.0, 1.0, 1.0, 1.0, 1.0, 1.0, 1.0, 1.0, 1.0, 1.0, 1.0, 1.0, 1.0, 1.0, 1.0, 1.0, 1.0, 1.0, 1.0, 1.0, 1.0, 1.0, 1.0, 1.0, 1.0, 1.0, 1.0, 1.0, 1.0, 1.0, 1.0, 1.0, 1.0, 1.0, 1.0, 1.0, 1.0, 1.0, 1.0, 1.0, 1.0, 1.0, 1.0, 1.0, 1.0, 1.0, 1.0, 1.0, 1.0, 1.0, 1.0, 1.0, 1.0, 1.0, 1.0, 1.0, 1.0, 1.0, 1.0, 1.0, 1.0, 1.0, 1.0, 1.0, 1.0, 1.0, 1.0, 1.0, 1.0, 1.0, 1.0, 1.0, 1.0, 1.0, 1.0, 1.0, 1.0, 1.0, 1.0, 1.0, 1.0, 1.0, 1.0, 1.0, 1.0, 1.0, 1.0, 1.0, 1.0, 1.0, 1.0, 1.0, 1.0, 1.0, 1.0, 1.0, 1.0, 1.0, 1.0, 1.0, 1.0, 1.0, 1.0, 1.0, 1.0, 1.0, 1.0, 1.0, 1.0, 1.0, 1.0, 1.0, 1.0, 1.0, 1.0, 1.0, 1.0, 1.0, 1.0, 1.0, 1.0, 1.0, 1.0, 1.0, 1.0, 1.0, 1.0, 1.0, 1.0, 1.0, 1.0, 1.0, 1.0, 1.0, 1.0, 1.0, 1.0, 1.0, 1.0, 1.0, 1.0, 1.0, 1.0, 1.0, 1.0, 1.0, 1.0, 1.0, 1.0, 1.0, 1.0, 1.0, 1.0, 1.0, 1.0, 1.0, 1.0, 1.0, 1.0, 1.0, 1.0, 1.0, 1.0, 1.0, 1.0, 1.0, 1.0, 1.0, 1.0, 1.0, 1.0, 1.0, 1.0, 1.0, 1.0, 1.0, 1.0, 1.0, 1.0, 1.0, 1.0, 1.0, 1.0, 1.0, 1.0, 1.0, 1.0, 1.0, 1.0, 1.0, 1.0, 1.0, 1.0, 1.0, 1.0, 1.0, 1.0, 1.0, 1.0, 1.0, 1.0, 1.0, 1.0, 1.0, 1.0, 1.0, 1.0, 1.0, 1.0, 1.0, 1.0, 1.0, 1.0, 1.0, 1.0, 1.0, 1.0, 1.0, 1.0, 1.0, 1.0, 1.0, 1.0, 1.0, 1.0, 1.0, 1.0, 1.0, 1.0, 1.0, 1.0, 1.0, 1.0, 1.0, 1.0, 1.0, 1.0, 1.0, 1.0, 1.0, 1.0, 1.0, 1.0, 1.0, 1.0, 1.0, 1.0, 1.0, 1.0, 1.0, 1.0, 1.0, 1.0, 1.0, 1.0, 1.0, 1.0, 1.0, 1.0, 1.0, 1.0, 1.0, 1.0, 1.0, 1.0, 1.0, 1.0, 1.0, 1.0, 1.0, 1.0, 1.0, 1.0, 1.0, 1.0, 1.0, 1.0, 1.0, 1.0, 1.0, 1.0, 1.0, 1.0, 1.0, 1.0, 1.0, 1.0, 1.0, 1.0, 1.0, 1.0, 1.0, 1.0, 1.0, 1.0, 1.0, 1.0, 1.0, 1.0, 1.0, 1.0, 1.0, 1.0, 1.0, 1.0, 1.0, 1.0, 1.0, 1.0, 1.0, 1.0, 1.0, 1.0, 1.0, 1.0, 1.0, 1.0, 1.0, 1.0, 1.0, 1.0, 1.0, 1.0, 1.0, 1.0, 1.0, 1.0, 1.0, 1.0, 1.0, 1.0, 1.0, 1.0, 1.0, 1.0, 1.0, 1.0, 1.0, 1.0, 1.0, 1.0, 1.0, 1.0, 1.0, 1.0, 1.0, 1.0, 1.0, 1.0, 1.0, 1.0, 1.0, 1.0, 1.0, 1.0, 1.0, 1.0, 1.0, 1.0, 1.0, 1.0, 1.0, 1.0, 1.0, 1.0, 1.0, 1.0, 1.0, 1.0, 1.0, 1.0, 1.0, 1.0, 1.0, 1.0, 1.0, 1.0, 1.0, 1.0, 1.0, 1.0, 1.0, 1.0, 1.0, 1.0, 1.0, 1.0, 1.0, 1.0, 1.0, 1.0, 1.0, 1.0, 1.0, 1.0, 1.0, 1.0, 1.0, 1.0, 1.0, 1.0, 1.0, 1.0, 1.0, 1.0, 1.0, 1.0, 1.0, 1.0, 1.0, 1.0, 1.0, 1.0, 1.0, 1.0, 1.0, 1.0, 1.0, 1.0, 1.0, 1.0, 1.0, 1.0, 1.0, 1.0, 1.0, 1.0, 1.0, 1.0, 1.0, 1.0, 1.0, 1.0, 1.0, 1.0, 1.0, 1.0, 1.0, 1.0, 1.0, 1.0, 1.0, 1.0, 1.0, 1.0, 1.0, 1.0, 1.0, 1.0, 1.0, 1.0, 1.0, 1.0, 1.0, 1.0, 1.0, 1.0, 1.0, 1.0, 1.0, 1.0, 1.0, 1.0, 1.0, 1.0, 1.0, 1.0, 1.0, 1.0, 1.0, 1.0, 1.0, 1.0, 1.0, 1.0, 1.0, 1.0, 1.0, 1.0, 1.0, 1.0, 1.0, 1.0, 1.0, 1.0, 1.0, 1.0, 1.0, 1.0, 1.0, 1.0, 1.0, 1.0, 1.0, 1.0, 1.0, 1.0, 1.0, 1.0, 1.0, 1.0, 1.0, 1.0, 1.0, 1.0, 1.0, 1.0, 1.0, 1.0, 1.0, 1.0, 1.0, 1.0, 1.0, 1.0, 1.0, 1.0, 1.0, 1.0, 1.0, 1.0, 1.0, 1.0, 1.0, 1.0, 1.0, 1.0, 1.0, 1.0, 1.0, 1.0, 1.0, 1.0, 1.0, 1.0, 1.0, 1.0, 1.0, 1.0, 1.0, 1.0, 1.0, 1.0, 1.0, 1.0, 1.0, 1.0, 1.0, 1.0, 1.0, 1.0, 1.0, 1.0, 1.0, 1.0, 1.0, 1.0, 1.0, 1.0, 1.0, 1.0, 1.0, 1.0, 1.0, 1.0, 1.0, 1.0, 1.0, 1.0, 1.0, 1.0, 1.0, 1.0, 1.0, 1.0, 1.0, 1.0, 1.0, 1.0, 1.0, 1.0, 1.0, 1.0, 1.0, 1.0, 1.0, 1.0, 1.0, 1.0, 1.0, 1.0, 1.0, 1.0, 1.0, 1.0, 1.0, 1.0, 1.0, 1.0, 1.0, 1.0, 1.0, 1.0, 1.0, 1.0, 1.0, 1.0, 1.0, 1.0, 1.0, 1.0, 1.0, 1.0, 1.0, 1.0, 1.0, 1.0, 1.0, 1.0, 1.0, 1.0, 1.0, 1.0, 1.0, 1.0, 1.0, 1.0, 1.0, 1.0, 1.0, 1.0, 1.0, 1.0, 1.0, 1.0, 1.0, 1.0, 1.0, 1.0, 1.0, 1.0, 1.0, 1.0, 1.0, 1.0, 1.0, 1.0, 1.0, 1.0, 1.0, 1.0, 1.0, 1.0, 1.0, 1.0, 1.0, 1.0, 1.0, 1.0, 1.0, 1.0, 1.0, 1.0, 1.0, 1.0, 1.0, 1.0, 1.0, 1.0, 1.0, 1.0, 1.0, 1.0, 1.0, 1.0, 1.0, 1.0, 1.0, 1.0, 1.0, 1.0, 1.0, 1.0, 1.0, 1.0, 1.0, 1.0, 1.0, 1.0, 1.0, 1.0, 1.0, 1.0, 1.0, 1.0, 1.0, 1.0, 1.0, 1.0, 1.0, 1.0, 1.0, 1.0, 1.0, 1.0, 1.0, 1.0, 1.0, 1.0, 1.0, 1.0, 1.0, 1.0, 1.0, 1.0, 1.0, 1.0, 1.0, 1.0, 1.0, 1.0, 1.0, 1.0, 1.0, 1.0, 1.0, 1.0, 1.0, 1.0, 1.0, 1.0, 1.0, 1.0, 1.0, 1.0, 1.0, 1.0, 1.0, 1.0, 1.0, 1.0, 1.0, 1.0, 1.0, 1.0, 1.0, 1.0, 1.0, 1.0, 1.0, 1.0, 1.0, 1.0, 1.0, 1.0, 1.0, 1.0, 1.0, 1.0, 1.0, 1.0, 1.0, 1.0, 1.0, 1.0, 1.0, 1.0, 1.0, 1.0, 1.0, 1.0, 1.0, 1.0, 1.0, 1.0, 1.0, 1.0, 1.0, 1.0, 1.0, 1.0, 1.0, 1.0, 1.0, 1.0, 1.0, 1.0, 1.0, 1.0, 1.0, 1.0, 1.0, 1.0, 1.0, 1.0, 1.0, 1.0, 1.0, 1.0, 1.0, 1.0, 1.0, 1.0, 1.0, 1.0, 1.0, 1.0, 1.0, 1.0, 1.0, 1.0, 1.0, 1.0, 1.0, 1.0, 1.0, 1.0, 1.0, 1.0, 1.0, 1.0, 1.0, 1.0, 1.0, 1.0, 1.0, 1.0, 1.0, 1.0, 1.0, 1.0, 1.0, 1.0, 1.0, 1.0, 1.0, 1.0, 1.0, 1.0, 1.0, 1.0, 1.0, 1.0, 1.0, 1.0, 1.0, 1.0, 1.0, 1.0, 1.0, 1.0, 1.0, 1.0, 1.0, 1.0, 1.0, 1.0, 1.0, 1.0, 1.0, 1.0, 1.0, 1.0, 1.0, 1.0, 1.0, 1.0, 1.0, 1.0, 1.0, 1.0, 1.0, 1.0, 1.0, 1.0, 1.0, 1.0, 1.0, 1.0, 1.0, 1.0, 1.0, 1.0, 1.0, 1.0, 1.0, 1.0, 1.0, 1.0, 1.0, 1.0, 1.0, 1.0, 1.0, 1.0, 1.0, 1.0, 1.0, 1.0, 1.0, 1.0, 1.0, 1.0, 1.0, 1.0, 1.0, 1.0, 1.0, 1.0, 1.0, 1.0, 1.0, 1.0, 1.0, 1.0, 1.0, 1.0, 1.0, 1.0, 1.0, 1.0, 1.0, 1.0, 1.0, 1.0, 1.0, 1.0, 1.0, 1.0, 1.0, 1.0, 1.0, 1.0, 1.0, 1.0, 1.0, 1.0, 1.0, 1.0, 1.0, 1.0, 1.0, 1.0, 1.0, 1.0, 1.0, 1.0, 1.0, 1.0, 1.0, 1.0, 1.0, 1.0, 1.0, 1.0, 1.0, 1.0, 1.0, 1.0, 1.0, 1.0, 1.0, 1.0, 1.0, 1.0, 1.0, 1.0, 1.0, 1.0, 1.0, 1.0, 1.0, 1.0, 1.0, 1.0, 1.0, 1.0, 1.0, 1.0, 1.0, 1.0, 1.0, 1.0, 1.0, 1.0, 1.0, 1.0, 1.0, 1.0, 1.0, 1.0, 1.0, 1.0, 1.0, 1.0, 1.0, 1.0, 1.0, 1.0, 1.0, 1.0, 1.0, 1.0, 1.0, 1.0, 1.0, 1.0, 1.0, 1.0, 1.0, 1.0, 1.0, 1.0, 1.0, 1.0, 1.0, 1.0, 1.0, 1.0, 1.0, 1.0, 1.0, 1.0, 1.0, 1.0, 1.0, 1.0, 1.0, 1.0, 1.0, 1.0, 1.0, 1.0, 1.0, 1.0, 1.0, 1.0, 1.0, 1.0, 1.0, 1.0, 1.0, 1.0, 1.0, 1.0, 1.0, 1.0, 1.0, 1.0, 1.0, 1.0, 1.0, 1.0, 1.0, 1.0, 1.0, 1.0, 1.0, 1.0, 1.0, 1.0, 1.0, 1.0, 1.0, 1.0, 1.0, 1.0, 1.0, 1.0, 1.0, 1.0, 1.0, 1.0, 1.0, 1.0, 1.0, 1.0, 1.0, 1.0, 1.0, 1.0, 1.0, 1.0, 1.0, 1.0, 1.0, 1.0, 1.0, 1.0, 1.0, 1.0, 1.0, 1.0, 1.0, 1.0, 1.0, 1.0, 1.0, 1.0, 1.0, 1.0, 1.0, 1.0, 1.0, 1.0, 1.0, 1.0, 1.0, 1.0, 1.0, 1.0, 1.0, 1.0, 1.0, 1.0, 1.0, 1.0, 1.0, 1.0, 1.0, 1.0, 1.0, 1.0, 1.0, 1.0, 1.0, 1.0, 1.0, 1.0, 1.0, 1.0, 1.0, 1.0, 1.0, 1.0, 1.0, 1.0, 1.0, 1.0, 1.0, 1.0, 1.0, 1.0, 1.0, 1.0, 1.0, 1.0, 1.0, 1.0, 1.0, 1.0, 1.0, 1.0, 1.0, 1.0, 1.0, 1.0, 1.0, 1.0, 1.0, 1.0, 1.0, 1.0, 1.0, 1.0, 1.0, 1.0, 1.0, 1.0, 1.0, 1.0, 1.0, 1.0, 1.0, 1.0, 1.0, 1.0, 1.0, 1.0, 1.0, 1.0, 1.0, 1.0, 1.0, 1.0, 1.0, 1.0, 1.0, 1.0, 1.0, 1.0, 1.0, 1.0, 1.0, 1.0, 1.0, 1.0, 1.0, 1.0, 1.0, 1.0, 1.0, 1.0, 1.0, 1.0, 1.0, 1.0, 1.0, 1.0, 1.0, 1.0, 1.0, 1.0, 1.0, 1.0, 1.0, 1.0, 1.0, 1.0, 1.0, 1.0, 1.0, 1.0, 1.0, 1.0, 1.0, 1.0, 1.0, 1.0, 1.0, 1.0, 1.0, 1.0, 1.0, 1.0, 1.0, 1.0, 1.0, 1.0, 1.0, 1.0, 1.0, 1.0, 1.0, 1.0, 1.0, 1.0, 1.0, 1.0, 1.0, 1.0, 1.0, 1.0, 1.0, 1.0, 1.0, 1.0, 1.0, 1.0, 1.0, 1.0, 1.0, 1.0, 1.0, 1.0, 1.0, 1.0, 1.0, 1.0, 1.0, 1.0, 1.0, 1.0, 1.0, 1.0, 1.0, 1.0, 1.0, 1.0, 1.0, 1.0, 1.0, 1.0, 1.0, 1.0, 1.0, 1.0, 1.0, 1.0, 1.0, 1.0, 1.0, 1.0, 1.0, 1.0, 1.0, 1.0, 1.0, 1.0, 1.0, 1.0, 1.0, 1.0, 1.0, 1.0, 1.0, 1.0, 1.0, 1.0, 1.0, 1.0, 1.0, 1.0, 1.0, 1.0, 1.0, 1.0, 1.0, 1.0, 1.0, 1.0, 1.0, 1.0, 1.0, 1.0, 1.0, 1.0, 1.0, 1.0, 1.0, 1.0, 1.0, 1.0, 1.0, 1.0, 1.0, 1.0, 1.0, 1.0, 1.0, 1.0, 1.0, 1.0, 1.0, 1.0, 1.0, 1.0, 1.0, 1.0, 1.0, 1.0, 1.0, 1.0, 1.0, 1.0, 1.0, 1.0, 1.0, 1.0, 1.0, 1.0, 1.0, 1.0, 1.0, 1.0, 1.0, 1.0, 1.0, 1.0, 1.0, 1.0, 1.0, 1.0, 1.0, 1.0, 1.0, 1.0, 1.0, 1.0, 1.0, 1.0, 1.0, 1.0, 1.0, 1.0, 1.0, 1.0, 1.0, 1.0, 1.0, 1.0, 1.0, 1.0, 1.0, 1.0, 1.0, 1.0, 1.0, 1.0, 1.0, 1.0, 1.0, 1.0, 1.0, 1.0, 1.0, 1.0, 1.0, 1.0, 1.0, 1.0, 1.0, 1.0, 1.0, 1.0, 1.0, 1.0, 1.0, 1.0, 1.0, 1.0, 1.0, 1.0, 1.0, 1.0, 1.0, 1.0, 1.0, 1.0, 1.0, 1.0, 1.0, 1.0, 1.0, 1.0, 1.0, 1.0, 1.0, 1.0, 1.0, 1.0, 1.0, 1.0, 1.0, 1.0, 1.0, 1.0, 1.0, 1.0, 1.0, 1.0, 1.0, 1.0, 1.0, 1.0, 1.0, 1.0, 1.0, 1.0, 1.0, 1.0, 1.0, 1.0, 1.0, 1.0, 1.0, 1.0, 1.0, 1.0, 1.0, 1.0, 1.0, 1.0, 1.0, 1.0, 1.0, 1.0, 1.0, 1.0, 1.0, 1.0, 1.0, 1.0, 1.0, 1.0, 1.0, 1.0, 1.0, 1.0, 1.0, 1.0, 1.0, 1.0, 1.0, 1.0, 1.0, 1.0, 1.0, 1.0, 1.0, 1.0, 1.0, 1.0, 1.0, 1.0, 1.0, 1.0, 1.0, 1.0, 1.0, 1.0, 1.0, 1.0, 1.0, 1.0, 1.0, 1.0, 1.0, 1.0, 1.0, 1.0, 1.0, 1.0, 1.0, 1.0, 1.0, 1.0, 1.0, 1.0, 1.0, 1.0, 1.0, 1.0, 1.0, 1.0, 1.0, 1.0, 1.0, 1.0, 1.0, 1.0, 1.0, 1.0, 1.0, 1.0, 1.0, 1.0, 1.0, 1.0, 1.0, 1.0, 1.0, 1.0, 1.0, 1.0, 1.0, 1.0, 1.0, 1.0, 1.0, 1.0, 1.0, 1.0, 1.0, 1.0, 1.0, 1.0, 1.0, 1.0, 1.0, 1.0, 1.0, 1.0, 1.0, 1.0, 1.0, 1.0, 1.0, 1.0, 1.0, 1.0, 1.0, 1.0, 1.0, 1.0, 1.0, 1.0, 1.0, 1.0, 1.0, 1.0, 1.0, 1.0, 1.0, 1.0, 1.0, 1.0, 1.0, 1.0, 1.0, 1.0, 1.0, 1.0, 1.0, 1.0, 1.0, 1.0, 1.0, 1.0, 1.0, 1.0, 1.0, 1.0, 1.0, 1.0, 1.0, 1.0, 1.0, 1.0, 1.0, 1.0, 1.0, 1.0, 1.0, 1.0, 1.0, 1.0, 1.0, 1.0, 1.0])
me_cube_003.materials.append(mat_material_002)
me_cube_003.use_remesh_preserve_volume = False
me_cube_003.use_remesh_preserve_attributes = False
me_cube_003.use_mirror_vertex_groups = False
me_cube_003.update()

# ---- objects
ob_frontside = bpy.data.objects.new('FrontSide', None)
ob_rightside = bpy.data.objects.new('RightSide', None)
ob_cube_001 = bpy.data.objects.new('Cube.001', me_cube_003)
ob_camera = bpy.data.objects.new('Camera', cam_camera)

# ---- transforms, parenting, visibility, modifiers, constraints
ob_frontside.location = (0.0, 0.0, 1.727)
ob_frontside.rotation_euler = (1.571, -0.0, 1.571)
ob_frontside.scale = (0.7713, 0.8754, 0.7713)
ob_frontside.empty_display_type = 'IMAGE'
ob_frontside.empty_display_size = 5.0
ob_frontside.use_empty_image_alpha = True
ob_frontside.empty_image_side = 'FRONT'
ob_frontside.color = (1.0, 1.0, 1.0, 0.5)
ob_frontside.lineart.crease_threshold = 0.0
ob_rightside.location = (0.0, 0.0, 1.67)
ob_rightside.rotation_euler = (1.571, 0.0, 3.142)
ob_rightside.scale = (1.106, 1.106, 1.106)
ob_rightside.empty_display_type = 'IMAGE'
ob_rightside.empty_display_size = 5.0
ob_rightside.use_empty_image_alpha = True
ob_rightside.color = (1.0, 1.0, 1.0, 0.5)
ob_rightside.lineart.crease_threshold = 0.0
ob_cube_001.location = (0.0, 0.0, 2.409)
ob_cube_001.scale = (0.4686, 0.4686, 0.4686)
ob_cube_001.lineart.crease_threshold = 0.0
_m = ob_cube_001.modifiers.new('Mirror', 'MIRROR')
_m.use_axis = (False, True, False)
_m.use_clip = True
ob_camera.location = (7.359, -6.926, 4.958)
ob_camera.rotation_euler = (1.109, 0.0, 0.8149)
ob_camera.lock_rotations_4d = False
ob_camera.empty_display_type = 'ARROWS'
ob_camera.color = (0.0, 0.0, 0.0, 0.0)
ob_camera.display_type = 'WIRE'
ob_camera.lineart.crease_threshold = 0.0

# ---- collection membership
scene.collection.objects.link(ob_frontside)
scene.collection.objects.link(ob_rightside)
scene.collection.objects.link(ob_cube_001)
col_collection.objects.link(ob_camera)

# ---- scene / render settings (as saved in the file)
scene.camera = ob_camera
scene.frame_start = 1; scene.frame_end = 250; scene.frame_set(36)
scene.render.engine = 'BLENDER_EEVEE_NEXT'
scene.cycles.use_denoising = False
scene.cycles.samples = 128
scene.cycles.sampling_pattern = 'TABULATED_SOBOL'
scene.cycles.use_adaptive_sampling = False
scene.cycles.use_light_tree = False
scene.eevee.use_gtao = True
scene.view_settings.view_transform = 'Filmic'
bpy.context.view_layer.update()

# ---- added for rendering (the .blend has no usable light): sun
light_auto_sun = bpy.data.lights.new('AutoSun', 'SUN')
light_auto_sun.energy = 3.0
light_auto_sun.angle = 0.0523599
ob_auto_sun = bpy.data.objects.new('AutoSun', light_auto_sun)
scene.collection.objects.link(ob_auto_sun)
ob_auto_sun.rotation_euler = (0.872665, 0.174533, 0.523599)
bpy.context.view_layer.update()
